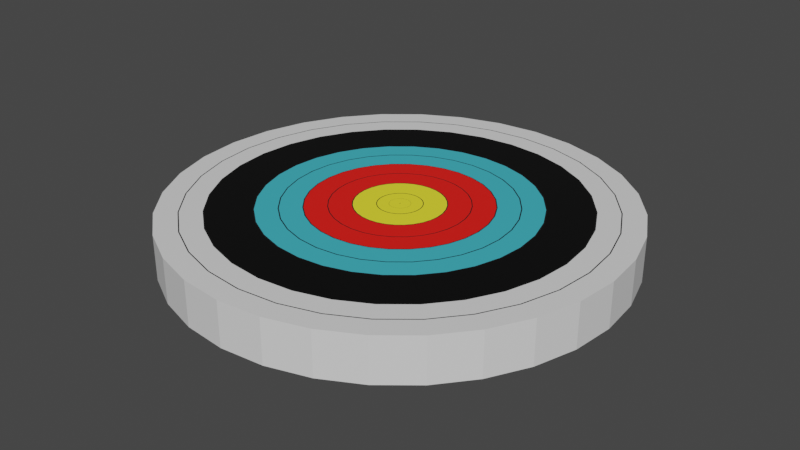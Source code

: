 # Source: target.blend  (saved by Blender 2.93.21; exported with 4.5.12 LTS)
import bpy
from mathutils import Matrix  # noqa: F401  (used for matrix-valued properties, if any)

bpy.ops.wm.read_factory_settings(use_empty=True)
scene = bpy.context.scene
scene.name = 'Scene'

# ---- materials (node trees are filled in below, after node groups)
mat_white = bpy.data.materials.new('White')
mat_white.use_transparent_shadow = False
mat_blue = bpy.data.materials.new('Blue')
mat_blue.use_transparent_shadow = False
mat_black = bpy.data.materials.new('Black')
mat_black.use_transparent_shadow = False
mat_red = bpy.data.materials.new('Red')
mat_red.use_transparent_shadow = False
mat_gold = bpy.data.materials.new('Gold')
mat_gold.use_transparent_shadow = False
mat_line = bpy.data.materials.new('Line')
mat_line.use_transparent_shadow = False

# ---- material node trees
mat_white.use_nodes = True; mat_white.node_tree.nodes.clear()
_N = mat_white.node_tree.nodes; _L = mat_white.node_tree.links
n0 = _N.new('ShaderNodeBsdfPrincipled'); n0.name = 'Principled BSDF'; n0.location = (10, 300)
n0.distribution = 'GGX'
n0.subsurface_method = 'BURLEY'
n0.inputs[3].default_value = 1.45
n0.inputs[27].default_value = (0.0, 0.0, 0.0, 1.0)
n0.inputs[28].default_value = 1.0
n1 = _N.new('ShaderNodeOutputMaterial'); n1.name = 'Material Output'; n1.location = (300, 300)
_L.new(n0.outputs[0], n1.inputs[0])
n1.is_active_output = True
mat_blue.use_nodes = True; mat_blue.node_tree.nodes.clear()
_N = mat_blue.node_tree.nodes; _L = mat_blue.node_tree.links
n0 = _N.new('ShaderNodeBsdfPrincipled'); n0.name = 'Principled BSDF'; n0.location = (10, 300)
n0.distribution = 'GGX'
n0.subsurface_method = 'BURLEY'
n0.inputs[0].default_value = (0.05286, 0.4735, 0.5776, 1.0)
n0.inputs[3].default_value = 1.45
n0.inputs[27].default_value = (0.0, 0.0, 0.0, 1.0)
n0.inputs[28].default_value = 1.0
n1 = _N.new('ShaderNodeOutputMaterial'); n1.name = 'Material Output'; n1.location = (300, 300)
_L.new(n0.outputs[0], n1.inputs[0])
n1.is_active_output = True
mat_black.use_nodes = True; mat_black.node_tree.nodes.clear()
_N = mat_black.node_tree.nodes; _L = mat_black.node_tree.links
n0 = _N.new('ShaderNodeBsdfPrincipled'); n0.name = 'Principled BSDF'; n0.location = (10, 300)
n0.distribution = 'GGX'
n0.subsurface_method = 'BURLEY'
n0.inputs[0].default_value = (0.0, 0.0, 0.0, 1.0)
n0.inputs[3].default_value = 1.45
n0.inputs[27].default_value = (0.0, 0.0, 0.0, 1.0)
n0.inputs[28].default_value = 1.0
n1 = _N.new('ShaderNodeOutputMaterial'); n1.name = 'Material Output'; n1.location = (300, 300)
_L.new(n0.outputs[0], n1.inputs[0])
n1.is_active_output = True
mat_red.use_nodes = True; mat_red.node_tree.nodes.clear()
_N = mat_red.node_tree.nodes; _L = mat_red.node_tree.links
n0 = _N.new('ShaderNodeBsdfPrincipled'); n0.name = 'Principled BSDF'; n0.location = (10, 300)
n0.distribution = 'GGX'
n0.subsurface_method = 'BURLEY'
n0.inputs[0].default_value = (0.9823, 0.01096, 0.006995, 1.0)
n0.inputs[3].default_value = 1.45
n0.inputs[27].default_value = (0.0, 0.0, 0.0, 1.0)
n0.inputs[28].default_value = 1.0
n1 = _N.new('ShaderNodeOutputMaterial'); n1.name = 'Material Output'; n1.location = (300, 300)
_L.new(n0.outputs[0], n1.inputs[0])
n1.is_active_output = True
mat_gold.use_nodes = True; mat_gold.node_tree.nodes.clear()
_N = mat_gold.node_tree.nodes; _L = mat_gold.node_tree.links
n0 = _N.new('ShaderNodeBsdfPrincipled'); n0.name = 'Principled BSDF'; n0.location = (10, 300)
n0.distribution = 'GGX'
n0.subsurface_method = 'BURLEY'
n0.inputs[0].default_value = (1.0, 0.9131, 0.0356, 1.0)
n0.inputs[3].default_value = 1.45
n0.inputs[27].default_value = (0.0, 0.0, 0.0, 1.0)
n0.inputs[28].default_value = 1.0
n1 = _N.new('ShaderNodeOutputMaterial'); n1.name = 'Material Output'; n1.location = (300, 300)
_L.new(n0.outputs[0], n1.inputs[0])
n1.is_active_output = True
mat_line.use_nodes = True; mat_line.node_tree.nodes.clear()
_N = mat_line.node_tree.nodes; _L = mat_line.node_tree.links
n0 = _N.new('ShaderNodeBsdfPrincipled'); n0.name = 'Principled BSDF'; n0.location = (10, 300)
n0.distribution = 'GGX'
n0.subsurface_method = 'BURLEY'
n0.inputs[0].default_value = (0.0, 0.0, 0.0, 1.0)
n0.inputs[2].default_value = 1.0
n0.inputs[3].default_value = 1.45
n0.inputs[27].default_value = (0.0, 0.0, 0.0, 1.0)
n0.inputs[28].default_value = 1.0
n1 = _N.new('ShaderNodeOutputMaterial'); n1.name = 'Material Output'; n1.location = (300, 300)
_L.new(n0.outputs[0], n1.inputs[0])
n1.is_active_output = True

# ---- world
world_world = bpy.data.worlds.new('World'); scene.world = world_world
world_world.use_nodes = True; world_world.node_tree.nodes.clear()
_N = world_world.node_tree.nodes; _L = world_world.node_tree.links
n0 = _N.new('ShaderNodeOutputWorld'); n0.name = 'World Output'; n0.location = (300, 300)
n1 = _N.new('ShaderNodeBackground'); n1.name = 'Background'; n1.location = (10, 300)
n1.inputs[0].default_value = (0.05088, 0.05088, 0.05088, 1.0)
_L.new(n1.outputs[0], n0.inputs[0])
n0.is_active_output = True
world_world.color = (0.05088, 0.05088, 0.05088)
world_world.use_sun_shadow = False
world_world.sun_shadow_jitter_overblur = 0.0

# ---- meshes
me_cylinder = bpy.data.meshes.new('Cylinder')
me_cylinder.from_pydata([(2.186e-09, -0.5, -0.05), (-0.09755, -0.4904, -0.05), (-0.1913, -0.4619, -0.05), (-0.2778, -0.4157, -0.05), (-0.3536, -0.3536, -0.05), (-0.4157, -0.2778, -0.05), (-0.4619, -0.1913, -0.05), (-0.4904, -0.09755, -0.05), (-0.5, 1.967e-08, -0.05), (-0.4904, 0.09755, -0.05), (-0.4619, 0.1913, -0.05), (-0.4157, 0.2778, -0.05), (-0.3536, 0.3536, -0.05), (-0.2778, 0.4157, -0.05), (-0.1913, 0.4619, -0.05), (-0.09755, 0.4904, -0.05), (4.59e-08, 0.5, -0.05), (0.09755, 0.4904, -0.05), (0.1913, 0.4619, -0.05), (0.2778, 0.4157, -0.05), (0.3536, 0.3536, -0.05), (0.4157, 0.2778, -0.05), (0.4619, 0.1913, -0.05), (0.4904, 0.09755, -0.05), (0.5, -8.148e-09, -0.05), (0.4904, -0.09755, -0.05), (0.4619, -0.1913, -0.05), (0.4157, -0.2778, -0.05), (0.3536, -0.3536, -0.05), (0.2778, -0.4157, -0.05), (0.1913, -0.4619, -0.05), (0.09755, -0.4904, -0.05), (-0.09755, -0.4904, 0.05), (-2.186e-09, -0.5, 0.05), (-0.1913, -0.4619, 0.05), (-0.2778, -0.4157, 0.05), (-0.3536, -0.3536, 0.05), (-0.4157, -0.2778, 0.05), (-0.4619, -0.1913, 0.05), (-0.4904, -0.09755, 0.05), (-0.5, 2.404e-08, 0.05), (-0.4904, 0.09755, 0.05), (-0.4619, 0.1913, 0.05), (-0.4157, 0.2778, 0.05), (-0.3536, 0.3536, 0.05), (-0.2778, 0.4157, 0.05), (-0.1913, 0.4619, 0.05), (-0.09755, 0.4904, 0.05), (4.153e-08, 0.5, 0.05), (0.09755, 0.4904, 0.05), (0.1913, 0.4619, 0.05), (0.2778, 0.4157, 0.05), (0.3536, 0.3536, 0.05), (0.4157, 0.2778, 0.05), (0.4619, 0.1913, 0.05), (0.4904, 0.09755, 0.05), (0.5, -3.777e-09, 0.05), (0.4904, -0.09755, 0.05), (0.4619, -0.1913, 0.05), (0.4157, -0.2778, 0.05), (0.3536, -0.3536, 0.05), (0.2778, -0.4157, 0.05), (0.1913, -0.4619, 0.05), (0.09755, -0.4904, 0.05), (-0.04878, -0.2452, 0.05), (-0.04829, -0.2428, 0.05), (4.27e-09, -0.25, 0.05), (4.11e-09, -0.2475, 0.05), (-0.09569, -0.231, 0.05), (-0.09473, -0.2287, 0.05), (-0.1389, -0.2079, 0.05), (-0.1375, -0.2058, 0.05), (-0.1768, -0.1768, 0.05), (-0.175, -0.175, 0.05), (-0.2079, -0.1389, 0.05), (-0.2058, -0.1375, 0.05), (-0.231, -0.09569, 0.05), (-0.2287, -0.09473, 0.05), (-0.2452, -0.04878, 0.05), (-0.2428, -0.04829, 0.05), (-0.25, -7.023e-09, 0.05), (-0.2475, -7.738e-09, 0.05), (-0.2452, 0.04878, 0.05), (-0.2428, 0.04829, 0.05), (-0.231, 0.09569, 0.05), (-0.2287, 0.09473, 0.05), (-0.2079, 0.1389, 0.05), (-0.2058, 0.1375, 0.05), (-0.1768, 0.1768, 0.05), (-0.175, 0.175, 0.05), (-0.1389, 0.2079, 0.05), (-0.1375, 0.2058, 0.05), (-0.09569, 0.231, 0.05), (-0.09473, 0.2287, 0.05), (-0.04878, 0.2452, 0.05), (-0.04829, 0.2428, 0.05), (3.111e-08, 0.25, 0.05), (3.106e-08, 0.2475, 0.05), (0.04878, 0.2452, 0.05), (0.04829, 0.2428, 0.05), (0.09569, 0.231, 0.05), (0.09473, 0.2287, 0.05), (0.1389, 0.2079, 0.05), (0.1375, 0.2058, 0.05), (0.1768, 0.1768, 0.05), (0.175, 0.175, 0.05), (0.2079, 0.1389, 0.05), (0.2058, 0.1375, 0.05), (0.231, 0.09569, 0.05), (0.2287, 0.09473, 0.05), (0.2452, 0.04878, 0.05), (0.2428, 0.04829, 0.05), (0.25, 5.018e-10, 0.05), (0.2475, 6.24e-10, 0.05), (0.2452, -0.04878, 0.05), (0.2428, -0.04829, 0.05), (0.231, -0.09569, 0.05), (0.2287, -0.09473, 0.05), (0.2079, -0.1389, 0.05), (0.2058, -0.1375, 0.05), (0.1768, -0.1768, 0.05), (0.175, -0.175, 0.05), (0.1389, -0.2079, 0.05), (0.1375, -0.2058, 0.05), (0.09569, -0.231, 0.05), (0.09473, -0.2287, 0.05), (0.04878, -0.2452, 0.05), (0.04829, -0.2428, 0.05), (-0.03849, -0.1935, 0.05), (-0.03897, -0.1959, 0.05), (3.816e-10, -0.1973, 0.05), (3.556e-10, -0.1998, 0.05), (-0.0755, -0.1823, 0.05), (-0.07645, -0.1846, 0.05), (-0.1096, -0.164, 0.05), (-0.111, -0.1661, 0.05), (-0.1395, -0.1395, 0.05), (-0.1413, -0.1413, 0.05), (-0.164, -0.1096, 0.05), (-0.1661, -0.111, 0.05), (-0.1823, -0.0755, 0.05), (-0.1846, -0.07645, 0.05), (-0.1935, -0.03849, 0.05), (-0.1959, -0.03897, 0.05), (-0.1973, -2.263e-08, 0.05), (-0.1998, -2.186e-08, 0.05), (-0.1935, 0.03849, 0.05), (-0.1959, 0.03897, 0.05), (-0.1823, 0.0755, 0.05), (-0.1846, 0.07645, 0.05), (-0.164, 0.1096, 0.05), (-0.1661, 0.111, 0.05), (-0.1395, 0.1395, 0.05), (-0.1413, 0.1413, 0.05), (-0.1096, 0.164, 0.05), (-0.111, 0.1661, 0.05), (-0.0755, 0.1823, 0.05), (-0.07645, 0.1846, 0.05), (-0.03849, 0.1935, 0.05), (-0.03897, 0.1959, 0.05), (3.39e-08, 0.1973, 0.05), (3.375e-08, 0.1998, 0.05), (0.03849, 0.1935, 0.05), (0.03897, 0.1959, 0.05), (0.0755, 0.1823, 0.05), (0.07645, 0.1846, 0.05), (0.1096, 0.164, 0.05), (0.111, 0.1661, 0.05), (0.1395, 0.1395, 0.05), (0.1413, 0.1413, 0.05), (0.164, 0.1096, 0.05), (0.1661, 0.111, 0.05), (0.1823, 0.0755, 0.05), (0.1846, 0.07645, 0.05), (0.1935, 0.03849, 0.05), (0.1959, 0.03897, 0.05), (0.1973, 3.675e-09, 0.05), (0.1998, 3.485e-09, 0.05), (0.1935, -0.03849, 0.05), (0.1959, -0.03897, 0.05), (0.1823, -0.0755, 0.05), (0.1846, -0.07645, 0.05), (0.164, -0.1096, 0.05), (0.1661, -0.111, 0.05), (0.1395, -0.1395, 0.05), (0.1413, -0.1413, 0.05), (0.1096, -0.164, 0.05), (0.111, -0.1661, 0.05), (0.0755, -0.1823, 0.05), (0.07645, -0.1846, 0.05), (0.03849, -0.1935, 0.05), (0.03897, -0.1959, 0.05), (-0.02869, -0.1442, 0.05), (-0.02917, -0.1467, 0.05), (5.295e-09, -0.1471, 0.05), (5.03e-09, -0.1495, 0.05), (-0.05627, -0.1359, 0.05), (-0.05722, -0.1381, 0.05), (-0.0817, -0.1223, 0.05), (-0.08308, -0.1243, 0.05), (-0.104, -0.104, 0.05), (-0.1057, -0.1057, 0.05), (-0.1223, -0.0817, 0.05), (-0.1243, -0.08307, 0.05), (-0.1359, -0.05627, 0.05), (-0.1381, -0.05722, 0.05), (-0.1442, -0.02869, 0.05), (-0.1467, -0.02917, 0.05), (-0.1471, -3.889e-08, 0.05), (-0.1495, -3.8e-08, 0.05), (-0.1442, 0.02869, 0.05), (-0.1467, 0.02917, 0.05), (-0.1359, 0.05627, 0.05), (-0.1381, 0.05722, 0.05), (-0.1223, 0.0817, 0.05), (-0.1243, 0.08307, 0.05), (-0.104, 0.104, 0.05), (-0.1057, 0.1057, 0.05), (-0.0817, 0.1223, 0.05), (-0.08307, 0.1243, 0.05), (-0.05627, 0.1359, 0.05), (-0.05722, 0.1381, 0.05), (-0.02869, 0.1442, 0.05), (-0.02917, 0.1467, 0.05), (3.72e-08, 0.1471, 0.05), (3.73e-08, 0.1495, 0.05), (0.02869, 0.1442, 0.05), (0.02917, 0.1467, 0.05), (0.05627, 0.1359, 0.05), (0.05722, 0.1381, 0.05), (0.0817, 0.1223, 0.05), (0.08308, 0.1243, 0.05), (0.104, 0.104, 0.05), (0.1057, 0.1057, 0.05), (0.1223, 0.0817, 0.05), (0.1243, 0.08308, 0.05), (0.1359, 0.05627, 0.05), (0.1381, 0.05722, 0.05), (0.1442, 0.02869, 0.05), (0.1467, 0.02917, 0.05), (0.1471, 8.763e-09, 0.05), (0.1495, 8.145e-09, 0.05), (0.1442, -0.02869, 0.05), (0.1467, -0.02917, 0.05), (0.1359, -0.05627, 0.05), (0.1381, -0.05722, 0.05), (0.1223, -0.0817, 0.05), (0.1243, -0.08308, 0.05), (0.104, -0.104, 0.05), (0.1057, -0.1057, 0.05), (0.0817, -0.1223, 0.05), (0.08308, -0.1243, 0.05), (0.05627, -0.1359, 0.05), (0.05722, -0.1381, 0.05), (0.02869, -0.1442, 0.05), (0.02917, -0.1467, 0.05), (-0.01889, -0.09495, 0.05), (-0.01937, -0.09738, 0.05), (1.119e-08, -0.09681, 0.05), (1.084e-08, -0.09929, 0.05), (-0.03705, -0.08944, 0.05), (-0.038, -0.09173, 0.05), (-0.05378, -0.08049, 0.05), (-0.05516, -0.08256, 0.05), (-0.06845, -0.06845, 0.05), (-0.07021, -0.07021, 0.05), (-0.08049, -0.05378, 0.05), (-0.08256, -0.05516, 0.05), (-0.08944, -0.03705, 0.05), (-0.09173, -0.038, 0.05), (-0.09495, -0.01889, 0.05), (-0.09738, -0.01937, 0.05), (-0.09681, -5.813e-08, 0.05), (-0.09929, -5.748e-08, 0.05), (-0.09495, 0.01889, 0.05), (-0.09738, 0.01937, 0.05), (-0.08944, 0.03705, 0.05), (-0.09173, 0.038, 0.05), (-0.08049, 0.05378, 0.05), (-0.08256, 0.05516, 0.05), (-0.06845, 0.06845, 0.05), (-0.07021, 0.07021, 0.05), (-0.05378, 0.08049, 0.05), (-0.05516, 0.08256, 0.05), (-0.03705, 0.08944, 0.05), (-0.038, 0.09173, 0.05), (-0.01889, 0.09495, 0.05), (-0.01937, 0.09738, 0.05), (2.964e-08, 0.09681, 0.05), (3.005e-08, 0.09929, 0.05), (0.01889, 0.09495, 0.05), (0.01937, 0.09738, 0.05), (0.03705, 0.08944, 0.05), (0.038, 0.09173, 0.05), (0.05378, 0.08049, 0.05), (0.05516, 0.08256, 0.05), (0.06845, 0.06845, 0.05), (0.07021, 0.07021, 0.05), (0.08049, 0.05378, 0.05), (0.08256, 0.05516, 0.05), (0.08944, 0.03705, 0.05), (0.09173, 0.038, 0.05), (0.09495, 0.01889, 0.05), (0.09738, 0.01937, 0.05), (0.09681, 2.857e-08, 0.05), (0.09929, 2.789e-08, 0.05), (0.09495, -0.01889, 0.05), (0.09738, -0.01937, 0.05), (0.08944, -0.03705, 0.05), (0.09173, -0.038, 0.05), (0.08049, -0.05378, 0.05), (0.08256, -0.05516, 0.05), (0.06845, -0.06845, 0.05), (0.07021, -0.07021, 0.05), (0.05378, -0.08049, 0.05), (0.05516, -0.08256, 0.05), (0.03705, -0.08944, 0.05), (0.038, -0.09173, 0.05), (0.01889, -0.09495, 0.05), (0.01937, -0.09738, 0.05), (-0.009207, -0.04629, 0.05), (-0.009569, -0.0481, 0.05), (1.938e-08, -0.04719, 0.05), (1.905e-08, -0.04905, 0.05), (-0.01806, -0.0436, 0.05), (-0.01877, -0.04531, 0.05), (-0.02622, -0.03924, 0.05), (-0.02725, -0.04078, 0.05), (-0.03337, -0.03337, 0.05), (-0.03468, -0.03468, 0.05), (-0.03924, -0.02622, 0.05), (-0.04078, -0.02725, 0.05), (-0.0436, -0.01806, 0.05), (-0.04531, -0.01877, 0.05), (-0.04629, -0.009207, 0.05), (-0.0481, -0.009569, 0.05), (-0.04719, -6.478e-08, 0.05), (-0.04905, -6.456e-08, 0.05), (-0.04629, 0.009207, 0.05), (-0.0481, 0.009569, 0.05), (-0.0436, 0.01806, 0.05), (-0.04531, 0.01877, 0.05), (-0.03924, 0.02622, 0.05), (-0.04078, 0.02725, 0.05), (-0.03337, 0.03337, 0.05), (-0.03468, 0.03468, 0.05), (-0.02622, 0.03924, 0.05), (-0.02725, 0.04078, 0.05), (-0.01806, 0.0436, 0.05), (-0.01877, 0.04531, 0.05), (-0.009207, 0.04629, 0.05), (-0.009569, 0.0481, 0.05), (2.076e-08, 0.04719, 0.05), (2.124e-08, 0.04905, 0.05), (0.009207, 0.04629, 0.05), (0.009569, 0.0481, 0.05), (0.01806, 0.0436, 0.05), (0.01877, 0.04531, 0.05), (0.02622, 0.03924, 0.05), (0.02725, 0.04078, 0.05), (0.03337, 0.03337, 0.05), (0.03468, 0.03468, 0.05), (0.03924, 0.02622, 0.05), (0.04078, 0.02725, 0.05), (0.0436, 0.01806, 0.05), (0.04531, 0.01877, 0.05), (0.04629, 0.009207, 0.05), (0.0481, 0.009569, 0.05), (0.04719, 3.591e-08, 0.05), (0.04905, 3.554e-08, 0.05), (0.04629, -0.009207, 0.05), (0.0481, -0.009569, 0.05), (0.0436, -0.01806, 0.05), (0.04531, -0.01877, 0.05), (0.03924, -0.02622, 0.05), (0.04078, -0.02725, 0.05), (0.03337, -0.03337, 0.05), (0.03468, -0.03468, 0.05), (0.02622, -0.03924, 0.05), (0.02725, -0.04078, 0.05), (0.01806, -0.0436, 0.05), (0.01877, -0.04531, 0.05), (0.009207, -0.04629, 0.05), (0.009568, -0.0481, 0.05), (-0.0002291, -0.001152, 0.05), (1.544e-08, -0.001174, 0.05), (-0.0004494, -0.001085, 0.05), (-0.0006524, -0.0009764, 0.05), (-0.0008304, -0.0008304, 0.05), (-0.0009764, -0.0006524, 0.05), (-0.001085, -0.0004494, 0.05), (-0.001152, -0.0002291, 0.05), (-0.001174, 7.646e-09, 0.05), (-0.001152, 0.0002291, 0.05), (-0.001085, 0.0004494, 0.05), (-0.0009764, 0.0006524, 0.05), (-0.0008304, 0.0008304, 0.05), (-0.0006524, 0.0009764, 0.05), (-0.0004494, 0.001085, 0.05), (-0.0002291, 0.001152, 0.05), (1.455e-08, 0.001174, 0.05), (0.0002291, 0.001152, 0.05), (0.0004494, 0.001085, 0.05), (0.0006524, 0.0009764, 0.05), (0.0008304, 0.0008304, 0.05), (0.0009764, 0.0006524, 0.05), (0.001085, 0.0004494, 0.05), (0.001152, 0.0002291, 0.05), (0.001174, 1.391e-08, 0.05), (0.001152, -0.0002291, 0.05), (0.001085, -0.0004494, 0.05), (0.0009764, -0.0006524, 0.05), (0.0008304, -0.0008304, 0.05), (0.0006524, -0.0009764, 0.05), (0.0004494, -0.001085, 0.05), (0.0002291, -0.001152, 0.05), (1.398e-08, 1.11e-08, 0.05), (-0.05858, -0.2945, 0.05), (-0.0581, -0.2921, 0.05), (6.715e-09, -0.3003, 0.05), (6.594e-09, -0.2978, 0.05), (-0.1149, -0.2774, 0.05), (-0.114, -0.2751, 0.05), (-0.1668, -0.2497, 0.05), (-0.1655, -0.2476, 0.05), (-0.2123, -0.2123, 0.05), (-0.2106, -0.2106, 0.05), (-0.2497, -0.1668, 0.05), (-0.2476, -0.1655, 0.05), (-0.2774, -0.1149, 0.05), (-0.2751, -0.114, 0.05), (-0.2945, -0.05858, 0.05), (-0.2921, -0.0581, 0.05), (-0.3003, 6.678e-09, 0.05), (-0.2978, 6.028e-09, 0.05), (-0.2945, 0.05858, 0.05), (-0.2921, 0.0581, 0.05), (-0.2774, 0.1149, 0.05), (-0.2751, 0.114, 0.05), (-0.2497, 0.1668, 0.05), (-0.2476, 0.1655, 0.05), (-0.2123, 0.2123, 0.05), (-0.2106, 0.2106, 0.05), (-0.1668, 0.2497, 0.05), (-0.1655, 0.2476, 0.05), (-0.1149, 0.2774, 0.05), (-0.114, 0.2751, 0.05), (-0.05858, 0.2945, 0.05), (-0.0581, 0.2921, 0.05), (3.58e-08, 0.3003, 0.05), (3.558e-08, 0.2978, 0.05), (0.05858, 0.2945, 0.05), (0.0581, 0.2921, 0.05), (0.1149, 0.2774, 0.05), (0.114, 0.2751, 0.05), (0.1668, 0.2497, 0.05), (0.1655, 0.2476, 0.05), (0.2123, 0.2123, 0.05), (0.2106, 0.2106, 0.05), (0.2497, 0.1668, 0.05), (0.2476, 0.1655, 0.05), (0.2774, 0.1149, 0.05), (0.2751, 0.114, 0.05), (0.2945, 0.05858, 0.05), (0.2921, 0.0581, 0.05), (0.3003, -1.365e-09, 0.05), (0.2978, -1.286e-09, 0.05), (0.2945, -0.05858, 0.05), (0.2921, -0.0581, 0.05), (0.2774, -0.1149, 0.05), (0.2751, -0.114, 0.05), (0.2497, -0.1668, 0.05), (0.2476, -0.1655, 0.05), (0.2123, -0.2123, 0.05), (0.2106, -0.2106, 0.05), (0.1668, -0.2497, 0.05), (0.1655, -0.2476, 0.05), (0.1149, -0.2774, 0.05), (0.114, -0.2751, 0.05), (0.05858, -0.2945, 0.05), (0.0581, -0.2921, 0.05), (-0.06839, -0.3438, 0.05), (-0.0679, -0.3414, 0.05), (9.15e-09, -0.3505, 0.05), (9.039e-09, -0.348, 0.05), (-0.1341, -0.3238, 0.05), (-0.1332, -0.3216, 0.05), (-0.1947, -0.2915, 0.05), (-0.1934, -0.2894, 0.05), (-0.2479, -0.2479, 0.05), (-0.2461, -0.2461, 0.05), (-0.2915, -0.1947, 0.05), (-0.2894, -0.1934, 0.05), (-0.3238, -0.1341, 0.05), (-0.3216, -0.1332, 0.05), (-0.3438, -0.06839, 0.05), (-0.3414, -0.0679, 0.05), (-0.3505, 1.901e-08, 0.05), (-0.348, 1.866e-08, 0.05), (-0.3438, 0.06839, 0.05), (-0.3414, 0.0679, 0.05), (-0.3238, 0.1341, 0.05), (-0.3216, 0.1332, 0.05), (-0.2915, 0.1947, 0.05), (-0.2894, 0.1934, 0.05), (-0.2479, 0.2479, 0.05), (-0.2461, 0.2461, 0.05), (-0.1947, 0.2915, 0.05), (-0.1934, 0.2894, 0.05), (-0.1341, 0.3238, 0.05), (-0.1332, 0.3216, 0.05), (-0.06839, 0.3438, 0.05), (-0.0679, 0.3414, 0.05), (4.012e-08, 0.3505, 0.05), (3.992e-08, 0.348, 0.05), (0.06839, 0.3438, 0.05), (0.0679, 0.3414, 0.05), (0.1341, 0.3238, 0.05), (0.1332, 0.3216, 0.05), (0.1947, 0.2915, 0.05), (0.1934, 0.2894, 0.05), (0.2479, 0.2479, 0.05), (0.2461, 0.2461, 0.05), (0.2915, 0.1947, 0.05), (0.2894, 0.1934, 0.05), (0.3238, 0.1341, 0.05), (0.3216, 0.1332, 0.05), (0.3438, 0.06839, 0.05), (0.3414, 0.0679, 0.05), (0.3505, -2.672e-09, 0.05), (0.348, -2.616e-09, 0.05), (0.3438, -0.06839, 0.05), (0.3414, -0.0679, 0.05), (0.3238, -0.1341, 0.05), (0.3216, -0.1332, 0.05), (0.2915, -0.1947, 0.05), (0.2894, -0.1934, 0.05), (0.2479, -0.2479, 0.05), (0.2461, -0.2461, 0.05), (0.1947, -0.2915, 0.05), (0.1934, -0.2894, 0.05), (0.1341, -0.3238, 0.05), (0.1332, -0.3216, 0.05), (0.06839, -0.3438, 0.05), (0.0679, -0.3414, 0.05), (-0.07819, -0.3931, 0.05), (-0.0777, -0.3906, 0.05), (1.099e-08, -0.4008, 0.05), (1.112e-08, -0.3983, 0.05), (-0.1534, -0.3703, 0.05), (-0.1524, -0.368, 0.05), (-0.2227, -0.3332, 0.05), (-0.2213, -0.3312, 0.05), (-0.2834, -0.2834, 0.05), (-0.2816, -0.2816, 0.05), (-0.3332, -0.2227, 0.05), (-0.3312, -0.2213, 0.05), (-0.3703, -0.1534, 0.05), (-0.368, -0.1524, 0.05), (-0.3931, -0.07819, 0.05), (-0.3906, -0.0777, 0.05), (-0.4008, 2.089e-08, 0.05), (-0.3983, 2.08e-08, 0.05), (-0.3931, 0.07819, 0.05), (-0.3906, 0.0777, 0.05), (-0.3703, 0.1534, 0.05), (-0.368, 0.1524, 0.05), (-0.3332, 0.2227, 0.05), (-0.3312, 0.2213, 0.05), (-0.2834, 0.2834, 0.05), (-0.2816, 0.2816, 0.05), (-0.2227, 0.3332, 0.05), (-0.2213, 0.3312, 0.05), (-0.1534, 0.3703, 0.05), (-0.1524, 0.368, 0.05), (-0.07819, 0.3931, 0.05), (-0.0777, 0.3906, 0.05), (4.383e-08, 0.4008, 0.05), (4.387e-08, 0.3983, 0.05), (0.07819, 0.3931, 0.05), (0.0777, 0.3906, 0.05), (0.1534, 0.3703, 0.05), (0.1524, 0.368, 0.05), (0.2227, 0.3332, 0.05), (0.2213, 0.3312, 0.05), (0.2834, 0.2834, 0.05), (0.2816, 0.2816, 0.05), (0.3332, 0.2227, 0.05), (0.3312, 0.2213, 0.05), (0.3703, 0.1534, 0.05), (0.368, 0.1524, 0.05), (0.3931, 0.07819, 0.05), (0.3906, 0.0777, 0.05), (0.4008, -3.594e-09, 0.05), (0.3983, -3.566e-09, 0.05), (0.3931, -0.07819, 0.05), (0.3906, -0.0777, 0.05), (0.3703, -0.1534, 0.05), (0.368, -0.1524, 0.05), (0.3332, -0.2227, 0.05), (0.3312, -0.2213, 0.05), (0.2834, -0.2834, 0.05), (0.2816, -0.2816, 0.05), (0.2227, -0.3332, 0.05), (0.2213, -0.3312, 0.05), (0.1534, -0.3703, 0.05), (0.1524, -0.368, 0.05), (0.07819, -0.3931, 0.05), (0.0777, -0.3906, 0.05), (-0.08799, -0.4423, 0.05), (-0.0875, -0.4399, 0.05), (4.049e-09, -0.451, 0.05), (4.378e-09, -0.4485, 0.05), (-0.1726, -0.4167, 0.05), (-0.1716, -0.4144, 0.05), (-0.2506, -0.375, 0.05), (-0.2492, -0.3729, 0.05), (-0.3189, -0.3189, 0.05), (-0.3172, -0.3172, 0.05), (-0.375, -0.2506, 0.05), (-0.3729, -0.2492, 0.05), (-0.4167, -0.1726, 0.05), (-0.4144, -0.1716, 0.05), (-0.4423, -0.08799, 0.05), (-0.4399, -0.0875, 0.05), (-0.451, 2.257e-08, 0.05), (-0.4485, 2.25e-08, 0.05), (-0.4423, 0.08799, 0.05), (-0.4399, 0.0875, 0.05), (-0.4167, 0.1726, 0.05), (-0.4144, 0.1716, 0.05), (-0.375, 0.2506, 0.05), (-0.3729, 0.2492, 0.05), (-0.3189, 0.3189, 0.05), (-0.3172, 0.3172, 0.05), (-0.2506, 0.375, 0.05), (-0.2492, 0.3729, 0.05), (-0.1726, 0.4167, 0.05), (-0.1716, 0.4144, 0.05), (-0.08799, 0.4423, 0.05), (-0.0875, 0.4399, 0.05), (3.859e-08, 0.451, 0.05), (3.865e-08, 0.4485, 0.05), (0.08799, 0.4423, 0.05), (0.0875, 0.4399, 0.05), (0.1726, 0.4167, 0.05), (0.1716, 0.4144, 0.05), (0.2506, 0.375, 0.05), (0.2492, 0.3729, 0.05), (0.3189, 0.3189, 0.05), (0.3172, 0.3172, 0.05), (0.375, 0.2506, 0.05), (0.3729, 0.2492, 0.05), (0.4167, 0.1726, 0.05), (0.4144, 0.1716, 0.05), (0.4423, 0.08799, 0.05), (0.4399, 0.0875, 0.05), (0.451, -3.777e-09, 0.05), (0.4485, -3.772e-09, 0.05), (0.4423, -0.08799, 0.05), (0.4399, -0.0875, 0.05), (0.4167, -0.1726, 0.05), (0.4144, -0.1716, 0.05), (0.375, -0.2506, 0.05), (0.3729, -0.2492, 0.05), (0.3189, -0.3189, 0.05), (0.3172, -0.3172, 0.05), (0.2506, -0.375, 0.05), (0.2492, -0.3729, 0.05), (0.1726, -0.4167, 0.05), (0.1716, -0.4144, 0.05), (0.08799, -0.4423, 0.05), (0.0875, -0.4399, 0.05), (2.378e-08, -0.02251, 0.05), (2.382e-08, -0.02297, 0.05), (-0.004481, -0.02253, 0.05), (-0.004391, -0.02208, 0.05), (0.004391, -0.02208, 0.05), (0.004481, -0.02253, 0.05), (0.008614, -0.0208, 0.05), (0.00879, -0.02122, 0.05), (0.01251, -0.01872, 0.05), (0.01276, -0.0191, 0.05), (0.01592, -0.01592, 0.05), (0.01624, -0.01624, 0.05), (0.01872, -0.01251, 0.05), (0.0191, -0.01276, 0.05), (0.0208, -0.008614, 0.05), (0.02122, -0.00879, 0.05), (0.02208, -0.004391, 0.05), (0.02253, -0.004481, 0.05), (0.02251, 4.266e-08, 0.05), (0.02297, 4.288e-08, 0.05), (0.02208, 0.004391, 0.05), (0.02253, 0.004481, 0.05), (0.0208, 0.008614, 0.05), (0.02122, 0.00879, 0.05), (0.01872, 0.01251, 0.05), (0.0191, 0.01276, 0.05), (0.01592, 0.01592, 0.05), (0.01624, 0.01624, 0.05), (0.01251, 0.01872, 0.05), (0.01276, 0.0191, 0.05), (0.008614, 0.0208, 0.05), (0.00879, 0.02122, 0.05), (0.004391, 0.02208, 0.05), (0.004481, 0.02253, 0.05), (1.052e-08, 0.02251, 0.05), (1.058e-08, 0.02297, 0.05), (-0.004391, 0.02208, 0.05), (-0.004481, 0.02253, 0.05), (-0.008614, 0.0208, 0.05), (-0.00879, 0.02122, 0.05), (-0.0125, 0.01872, 0.05), (-0.01276, 0.0191, 0.05), (-0.01592, 0.01592, 0.05), (-0.01624, 0.01624, 0.05), (-0.01872, 0.0125, 0.05), (-0.0191, 0.01276, 0.05), (-0.0208, 0.008614, 0.05), (-0.02122, 0.00879, 0.05), (-0.02208, 0.004391, 0.05), (-0.02253, 0.004481, 0.05), (-0.02251, -6.532e-08, 0.05), (-0.02297, -6.604e-08, 0.05), (-0.02208, -0.004391, 0.05), (-0.02253, -0.004481, 0.05), (-0.0208, -0.008614, 0.05), (-0.02122, -0.00879, 0.05), (-0.01872, -0.0125, 0.05), (-0.0191, -0.01276, 0.05), (-0.01592, -0.01592, 0.05), (-0.01624, -0.01624, 0.05), (-0.01251, -0.01872, 0.05), (-0.01276, -0.0191, 0.05), (-0.008614, -0.0208, 0.05), (-0.00879, -0.02122, 0.05)], [], [(0, 33, 32, 1), (1, 32, 34, 2), (2, 34, 35, 3), (3, 35, 36, 4), (4, 36, 37, 5), (5, 37, 38, 6), (6, 38, 39, 7), (7, 39, 40, 8), (8, 40, 41, 9), (9, 41, 42, 10), (10, 42, 43, 11), (11, 43, 44, 12), (12, 44, 45, 13), (13, 45, 46, 14), (14, 46, 47, 15), (15, 47, 48, 16), (16, 48, 49, 17), (17, 49, 50, 18), (18, 50, 51, 19), (19, 51, 52, 20), (20, 52, 53, 21), (21, 53, 54, 22), (22, 54, 55, 23), (23, 55, 56, 24), (24, 56, 57, 25), (25, 57, 58, 26), (26, 58, 59, 27), (27, 59, 60, 28), (28, 60, 61, 29), (29, 61, 62, 30), (30, 62, 63, 31), (31, 63, 33, 0), (0, 1, 2, 3, 4, 5, 6, 7, 8, 9, 10, 11, 12, 13, 14, 15, 16, 17, 18, 19, 20, 21, 22, 23, 24, 25, 26, 27, 28, 29, 30, 31), (610, 614, 613, 609), (614, 616, 615, 613), (616, 618, 617, 615), (618, 620, 619, 617), (620, 622, 621, 619), (622, 624, 623, 621), (624, 626, 625, 623), (626, 628, 627, 625), (628, 630, 629, 627), (630, 632, 631, 629), (632, 634, 633, 631), (634, 636, 635, 633), (636, 638, 637, 635), (638, 640, 639, 637), (640, 642, 641, 639), (642, 644, 643, 641), (644, 646, 645, 643), (646, 648, 647, 645), (648, 650, 649, 647), (650, 652, 651, 649), (652, 654, 653, 651), (654, 656, 655, 653), (656, 658, 657, 655), (658, 660, 659, 657), (660, 662, 661, 659), (662, 664, 663, 661), (664, 666, 665, 663), (666, 668, 667, 665), (668, 670, 669, 667), (670, 672, 671, 669), (672, 612, 611, 671), (546, 550, 549, 545), (550, 552, 551, 549), (552, 554, 553, 551), (554, 556, 555, 553), (556, 558, 557, 555), (558, 560, 559, 557), (560, 562, 561, 559), (562, 564, 563, 561), (564, 566, 565, 563), (566, 568, 567, 565), (568, 570, 569, 567), (570, 572, 571, 569), (572, 574, 573, 571), (574, 576, 575, 573), (576, 578, 577, 575), (578, 580, 579, 577), (580, 582, 581, 579), (582, 584, 583, 581), (584, 586, 585, 583), (586, 588, 587, 585), (588, 590, 589, 587), (590, 592, 591, 589), (592, 594, 593, 591), (594, 596, 595, 593), (596, 598, 597, 595), (598, 600, 599, 597), (600, 602, 601, 599), (602, 604, 603, 601), (604, 606, 605, 603), (606, 608, 607, 605), (608, 548, 547, 607), (612, 610, 609, 611), (482, 486, 485, 481), (486, 488, 487, 485), (488, 490, 489, 487), (490, 492, 491, 489), (492, 494, 493, 491), (494, 496, 495, 493), (496, 498, 497, 495), (498, 500, 499, 497), (500, 502, 501, 499), (502, 504, 503, 501), (504, 506, 505, 503), (506, 508, 507, 505), (508, 510, 509, 507), (510, 512, 511, 509), (512, 514, 513, 511), (514, 516, 515, 513), (516, 518, 517, 515), (518, 520, 519, 517), (520, 522, 521, 519), (522, 524, 523, 521), (524, 526, 525, 523), (526, 528, 527, 525), (528, 530, 529, 527), (530, 532, 531, 529), (532, 534, 533, 531), (534, 536, 535, 533), (536, 538, 537, 535), (538, 540, 539, 537), (540, 542, 541, 539), (542, 544, 543, 541), (544, 484, 483, 543), (548, 546, 545, 547), (418, 422, 421, 417), (422, 424, 423, 421), (424, 426, 425, 423), (426, 428, 427, 425), (428, 430, 429, 427), (430, 432, 431, 429), (432, 434, 433, 431), (434, 436, 435, 433), (436, 438, 437, 435), (438, 440, 439, 437), (440, 442, 441, 439), (442, 444, 443, 441), (444, 446, 445, 443), (446, 448, 447, 445), (448, 450, 449, 447), (450, 452, 451, 449), (452, 454, 453, 451), (454, 456, 455, 453), (456, 458, 457, 455), (458, 460, 459, 457), (460, 462, 461, 459), (462, 464, 463, 461), (464, 466, 465, 463), (466, 468, 467, 465), (468, 470, 469, 467), (470, 472, 471, 469), (472, 474, 473, 471), (474, 476, 475, 473), (476, 478, 477, 475), (478, 480, 479, 477), (480, 420, 419, 479), (484, 482, 481, 483), (65, 69, 68, 64), (69, 71, 70, 68), (71, 73, 72, 70), (73, 75, 74, 72), (75, 77, 76, 74), (77, 79, 78, 76), (79, 81, 80, 78), (81, 83, 82, 80), (83, 85, 84, 82), (85, 87, 86, 84), (87, 89, 88, 86), (89, 91, 90, 88), (91, 93, 92, 90), (93, 95, 94, 92), (95, 97, 96, 94), (97, 99, 98, 96), (99, 101, 100, 98), (101, 103, 102, 100), (103, 105, 104, 102), (105, 107, 106, 104), (107, 109, 108, 106), (109, 111, 110, 108), (111, 113, 112, 110), (113, 115, 114, 112), (115, 117, 116, 114), (117, 119, 118, 116), (119, 121, 120, 118), (121, 123, 122, 120), (123, 125, 124, 122), (125, 127, 126, 124), (127, 67, 66, 126), (420, 418, 417, 419), (132, 133, 129, 128), (134, 135, 133, 132), (136, 137, 135, 134), (138, 139, 137, 136), (140, 141, 139, 138), (142, 143, 141, 140), (144, 145, 143, 142), (146, 147, 145, 144), (148, 149, 147, 146), (150, 151, 149, 148), (152, 153, 151, 150), (154, 155, 153, 152), (156, 157, 155, 154), (158, 159, 157, 156), (160, 161, 159, 158), (162, 163, 161, 160), (164, 165, 163, 162), (166, 167, 165, 164), (168, 169, 167, 166), (170, 171, 169, 168), (172, 173, 171, 170), (174, 175, 173, 172), (176, 177, 175, 174), (178, 179, 177, 176), (180, 181, 179, 178), (182, 183, 181, 180), (184, 185, 183, 182), (186, 187, 185, 184), (188, 189, 187, 186), (190, 191, 189, 188), (130, 131, 191, 190), (67, 65, 64, 66), (196, 197, 193, 192), (198, 199, 197, 196), (200, 201, 199, 198), (202, 203, 201, 200), (204, 205, 203, 202), (206, 207, 205, 204), (208, 209, 207, 206), (210, 211, 209, 208), (212, 213, 211, 210), (214, 215, 213, 212), (216, 217, 215, 214), (218, 219, 217, 216), (220, 221, 219, 218), (222, 223, 221, 220), (224, 225, 223, 222), (226, 227, 225, 224), (228, 229, 227, 226), (230, 231, 229, 228), (232, 233, 231, 230), (234, 235, 233, 232), (236, 237, 235, 234), (238, 239, 237, 236), (240, 241, 239, 238), (242, 243, 241, 240), (244, 245, 243, 242), (246, 247, 245, 244), (248, 249, 247, 246), (250, 251, 249, 248), (252, 253, 251, 250), (254, 255, 253, 252), (194, 195, 255, 254), (128, 129, 131, 130), (260, 261, 257, 256), (262, 263, 261, 260), (264, 265, 263, 262), (266, 267, 265, 264), (268, 269, 267, 266), (270, 271, 269, 268), (272, 273, 271, 270), (274, 275, 273, 272), (276, 277, 275, 274), (278, 279, 277, 276), (280, 281, 279, 278), (282, 283, 281, 280), (284, 285, 283, 282), (286, 287, 285, 284), (288, 289, 287, 286), (290, 291, 289, 288), (292, 293, 291, 290), (294, 295, 293, 292), (296, 297, 295, 294), (298, 299, 297, 296), (300, 301, 299, 298), (302, 303, 301, 300), (304, 305, 303, 302), (306, 307, 305, 304), (308, 309, 307, 306), (310, 311, 309, 308), (312, 313, 311, 310), (314, 315, 313, 312), (316, 317, 315, 314), (318, 319, 317, 316), (258, 259, 319, 318), (192, 193, 195, 194), (324, 325, 321, 320), (326, 327, 325, 324), (328, 329, 327, 326), (330, 331, 329, 328), (332, 333, 331, 330), (334, 335, 333, 332), (336, 337, 335, 334), (338, 339, 337, 336), (340, 341, 339, 338), (342, 343, 341, 340), (344, 345, 343, 342), (346, 347, 345, 344), (348, 349, 347, 346), (350, 351, 349, 348), (352, 353, 351, 350), (354, 355, 353, 352), (356, 357, 355, 354), (358, 359, 357, 356), (360, 361, 359, 358), (362, 363, 361, 360), (364, 365, 363, 362), (366, 367, 365, 364), (368, 369, 367, 366), (370, 371, 369, 368), (372, 373, 371, 370), (374, 375, 373, 372), (376, 377, 375, 374), (378, 379, 377, 376), (380, 381, 379, 378), (382, 383, 381, 380), (322, 323, 383, 382), (256, 257, 259, 258), (131, 129, 65, 67), (191, 131, 67, 127), (129, 133, 69, 65), (133, 135, 71, 69), (135, 137, 73, 71), (137, 139, 75, 73), (139, 141, 77, 75), (141, 143, 79, 77), (143, 145, 81, 79), (145, 147, 83, 81), (147, 149, 85, 83), (149, 151, 87, 85), (151, 153, 89, 87), (153, 155, 91, 89), (155, 157, 93, 91), (157, 159, 95, 93), (159, 161, 97, 95), (161, 163, 99, 97), (163, 165, 101, 99), (165, 167, 103, 101), (167, 169, 105, 103), (169, 171, 107, 105), (171, 173, 109, 107), (173, 175, 111, 109), (175, 177, 113, 111), (177, 179, 115, 113), (179, 181, 117, 115), (181, 183, 119, 117), (183, 185, 121, 119), (185, 187, 123, 121), (187, 189, 125, 123), (189, 191, 127, 125), (195, 193, 128, 130), (255, 195, 130, 190), (193, 197, 132, 128), (197, 199, 134, 132), (199, 201, 136, 134), (201, 203, 138, 136), (203, 205, 140, 138), (205, 207, 142, 140), (207, 209, 144, 142), (209, 211, 146, 144), (211, 213, 148, 146), (213, 215, 150, 148), (215, 217, 152, 150), (217, 219, 154, 152), (219, 221, 156, 154), (221, 223, 158, 156), (223, 225, 160, 158), (225, 227, 162, 160), (227, 229, 164, 162), (229, 231, 166, 164), (231, 233, 168, 166), (233, 235, 170, 168), (235, 237, 172, 170), (237, 239, 174, 172), (239, 241, 176, 174), (241, 243, 178, 176), (243, 245, 180, 178), (245, 247, 182, 180), (247, 249, 184, 182), (249, 251, 186, 184), (251, 253, 188, 186), (253, 255, 190, 188), (259, 257, 192, 194), (319, 259, 194, 254), (257, 261, 196, 192), (261, 263, 198, 196), (263, 265, 200, 198), (265, 267, 202, 200), (267, 269, 204, 202), (269, 271, 206, 204), (271, 273, 208, 206), (273, 275, 210, 208), (275, 277, 212, 210), (277, 279, 214, 212), (279, 281, 216, 214), (281, 283, 218, 216), (283, 285, 220, 218), (285, 287, 222, 220), (287, 289, 224, 222), (289, 291, 226, 224), (291, 293, 228, 226), (293, 295, 230, 228), (295, 297, 232, 230), (297, 299, 234, 232), (299, 301, 236, 234), (301, 303, 238, 236), (303, 305, 240, 238), (305, 307, 242, 240), (307, 309, 244, 242), (309, 311, 246, 244), (311, 313, 248, 246), (313, 315, 250, 248), (315, 317, 252, 250), (317, 319, 254, 252), (323, 321, 256, 258), (676, 735, 736, 675), (678, 677, 673, 674), (383, 323, 258, 318), (321, 325, 260, 256), (734, 733, 731, 732), (325, 327, 262, 260), (732, 731, 729, 730), (327, 329, 264, 262), (730, 729, 727, 728), (329, 331, 266, 264), (728, 727, 725, 726), (331, 333, 268, 266), (726, 725, 723, 724), (333, 335, 270, 268), (724, 723, 721, 722), (335, 337, 272, 270), (722, 721, 719, 720), (337, 339, 274, 272), (720, 719, 717, 718), (339, 341, 276, 274), (718, 717, 715, 716), (341, 343, 278, 276), (716, 715, 713, 714), (343, 345, 280, 278), (714, 713, 711, 712), (345, 347, 282, 280), (712, 711, 709, 710), (347, 349, 284, 282), (710, 709, 707, 708), (349, 351, 286, 284), (708, 707, 705, 706), (351, 353, 288, 286), (706, 705, 703, 704), (353, 355, 290, 288), (704, 703, 701, 702), (355, 357, 292, 290), (702, 701, 699, 700), (357, 359, 294, 292), (700, 699, 697, 698), (359, 361, 296, 294), (698, 697, 695, 696), (361, 363, 298, 296), (696, 695, 693, 694), (363, 365, 300, 298), (694, 693, 691, 692), (365, 367, 302, 300), (692, 691, 689, 690), (367, 369, 304, 302), (690, 689, 687, 688), (369, 371, 306, 304), (688, 687, 685, 686), (371, 373, 308, 306), (686, 685, 683, 684), (373, 375, 310, 308), (684, 683, 681, 682), (375, 377, 312, 310), (682, 681, 679, 680), (377, 379, 314, 312), (680, 679, 677, 678), (379, 381, 316, 314), (381, 383, 318, 316), (320, 321, 323, 322), (735, 733, 734, 736), (384, 385, 416), (385, 415, 416), (415, 414, 416), (414, 413, 416), (413, 412, 416), (412, 411, 416), (411, 410, 416), (410, 409, 416), (409, 408, 416), (408, 407, 416), (407, 406, 416), (406, 405, 416), (405, 404, 416), (404, 403, 416), (403, 402, 416), (402, 401, 416), (401, 400, 416), (400, 399, 416), (399, 398, 416), (398, 397, 416), (397, 396, 416), (396, 395, 416), (395, 394, 416), (394, 393, 416), (393, 392, 416), (392, 391, 416), (391, 390, 416), (390, 389, 416), (389, 388, 416), (388, 387, 416), (387, 386, 416), (386, 384, 416), (64, 68, 422, 418), (66, 64, 418, 420), (68, 70, 424, 422), (70, 72, 426, 424), (72, 74, 428, 426), (74, 76, 430, 428), (76, 78, 432, 430), (78, 80, 434, 432), (80, 82, 436, 434), (82, 84, 438, 436), (84, 86, 440, 438), (86, 88, 442, 440), (88, 90, 444, 442), (90, 92, 446, 444), (92, 94, 448, 446), (94, 96, 450, 448), (96, 98, 452, 450), (98, 100, 454, 452), (100, 102, 456, 454), (102, 104, 458, 456), (104, 106, 460, 458), (106, 108, 462, 460), (108, 110, 464, 462), (110, 112, 466, 464), (112, 114, 468, 466), (114, 116, 470, 468), (116, 118, 472, 470), (118, 120, 474, 472), (120, 122, 476, 474), (122, 124, 478, 476), (124, 126, 480, 478), (126, 66, 420, 480), (417, 421, 486, 482), (419, 417, 482, 484), (421, 423, 488, 486), (423, 425, 490, 488), (425, 427, 492, 490), (427, 429, 494, 492), (429, 431, 496, 494), (431, 433, 498, 496), (433, 435, 500, 498), (435, 437, 502, 500), (437, 439, 504, 502), (439, 441, 506, 504), (441, 443, 508, 506), (443, 445, 510, 508), (445, 447, 512, 510), (447, 449, 514, 512), (449, 451, 516, 514), (451, 453, 518, 516), (453, 455, 520, 518), (455, 457, 522, 520), (457, 459, 524, 522), (459, 461, 526, 524), (461, 463, 528, 526), (463, 465, 530, 528), (465, 467, 532, 530), (467, 469, 534, 532), (469, 471, 536, 534), (471, 473, 538, 536), (473, 475, 540, 538), (475, 477, 542, 540), (477, 479, 544, 542), (479, 419, 484, 544), (481, 485, 550, 546), (483, 481, 546, 548), (485, 487, 552, 550), (487, 489, 554, 552), (489, 491, 556, 554), (491, 493, 558, 556), (493, 495, 560, 558), (495, 497, 562, 560), (497, 499, 564, 562), (499, 501, 566, 564), (501, 503, 568, 566), (503, 505, 570, 568), (505, 507, 572, 570), (507, 509, 574, 572), (509, 511, 576, 574), (511, 513, 578, 576), (513, 515, 580, 578), (515, 517, 582, 580), (517, 519, 584, 582), (519, 521, 586, 584), (521, 523, 588, 586), (523, 525, 590, 588), (525, 527, 592, 590), (527, 529, 594, 592), (529, 531, 596, 594), (531, 533, 598, 596), (533, 535, 600, 598), (535, 537, 602, 600), (537, 539, 604, 602), (539, 541, 606, 604), (541, 543, 608, 606), (543, 483, 548, 608), (611, 609, 32, 33), (545, 549, 614, 610), (547, 545, 610, 612), (671, 611, 33, 63), (609, 613, 34, 32), (549, 551, 616, 614), (613, 615, 35, 34), (551, 553, 618, 616), (615, 617, 36, 35), (553, 555, 620, 618), (617, 619, 37, 36), (555, 557, 622, 620), (619, 621, 38, 37), (557, 559, 624, 622), (621, 623, 39, 38), (559, 561, 626, 624), (623, 625, 40, 39), (561, 563, 628, 626), (625, 627, 41, 40), (563, 565, 630, 628), (627, 629, 42, 41), (565, 567, 632, 630), (629, 631, 43, 42), (567, 569, 634, 632), (631, 633, 44, 43), (569, 571, 636, 634), (633, 635, 45, 44), (571, 573, 638, 636), (635, 637, 46, 45), (573, 575, 640, 638), (637, 639, 47, 46), (575, 577, 642, 640), (639, 641, 48, 47), (577, 579, 644, 642), (641, 643, 49, 48), (579, 581, 646, 644), (643, 645, 50, 49), (581, 583, 648, 646), (645, 647, 51, 50), (583, 585, 650, 648), (647, 649, 52, 51), (585, 587, 652, 650), (649, 651, 53, 52), (587, 589, 654, 652), (651, 653, 54, 53), (589, 591, 656, 654), (653, 655, 55, 54), (591, 593, 658, 656), (655, 657, 56, 55), (593, 595, 660, 658), (657, 659, 57, 56), (595, 597, 662, 660), (659, 661, 58, 57), (597, 599, 664, 662), (661, 663, 59, 58), (599, 601, 666, 664), (663, 665, 60, 59), (601, 603, 668, 666), (665, 667, 61, 60), (603, 605, 670, 668), (667, 669, 62, 61), (605, 607, 672, 670), (669, 671, 63, 62), (607, 547, 612, 672), (673, 385, 384, 676), (382, 678, 674, 322), (322, 674, 675, 320), (384, 386, 735, 676), (415, 385, 673, 677), (380, 680, 678, 382), (414, 415, 677, 679), (378, 682, 680, 380), (413, 414, 679, 681), (376, 684, 682, 378), (412, 413, 681, 683), (374, 686, 684, 376), (411, 412, 683, 685), (372, 688, 686, 374), (410, 411, 685, 687), (370, 690, 688, 372), (409, 410, 687, 689), (368, 692, 690, 370), (408, 409, 689, 691), (366, 694, 692, 368), (407, 408, 691, 693), (364, 696, 694, 366), (406, 407, 693, 695), (362, 698, 696, 364), (405, 406, 695, 697), (360, 700, 698, 362), (404, 405, 697, 699), (358, 702, 700, 360), (403, 404, 699, 701), (356, 704, 702, 358), (402, 403, 701, 703), (354, 706, 704, 356), (401, 402, 703, 705), (352, 708, 706, 354), (400, 401, 705, 707), (350, 710, 708, 352), (399, 400, 707, 709), (348, 712, 710, 350), (398, 399, 709, 711), (346, 714, 712, 348), (397, 398, 711, 713), (344, 716, 714, 346), (396, 397, 713, 715), (342, 718, 716, 344), (395, 396, 715, 717), (340, 720, 718, 342), (394, 395, 717, 719), (338, 722, 720, 340), (393, 394, 719, 721), (336, 724, 722, 338), (392, 393, 721, 723), (334, 726, 724, 336), (391, 392, 723, 725), (332, 728, 726, 334), (390, 391, 725, 727), (330, 730, 728, 332), (389, 390, 727, 729), (328, 732, 730, 330), (388, 389, 729, 731), (326, 734, 732, 328), (387, 388, 731, 733), (324, 736, 734, 326), (386, 387, 733, 735), (675, 736, 324, 320), (674, 673, 676, 675)])
me_cylinder.polygons.foreach_set('material_index', [0, 0, 0, 0, 0, 0, 0, 0, 0, 0, 0, 0, 0, 0, 0, 0, 0, 0, 0, 0, 0, 0, 0, 0, 0, 0, 0, 0, 0, 0, 0, 0, 0, 5, 5, 5, 5, 5, 5, 5, 5, 5, 5, 5, 5, 5, 5, 5, 5, 5, 5, 5, 5, 5, 5, 5, 5, 5, 5, 5, 5, 5, 5, 5, 5, 5, 5, 5, 5, 5, 5, 5, 5, 5, 5, 5, 5, 5, 5, 5, 5, 5, 5, 5, 5, 5, 5, 5, 5, 5, 5, 5, 5, 5, 5, 5, 2, 2, 2, 2, 2, 2, 2, 2, 2, 2, 2, 2, 2, 2, 2, 2, 2, 2, 2, 2, 2, 2, 2, 2, 2, 2, 2, 2, 2, 2, 2, 5, 5, 5, 5, 5, 5, 5, 5, 5, 5, 5, 5, 5, 5, 5, 5, 5, 5, 5, 5, 5, 5, 5, 5, 5, 5, 5, 5, 5, 5, 5, 5, 2, 5, 5, 5, 5, 5, 5, 5, 5, 5, 5, 5, 5, 5, 5, 5, 5, 5, 5, 5, 5, 5, 5, 5, 5, 5, 5, 5, 5, 5, 5, 5, 5, 5, 5, 5, 5, 5, 5, 5, 5, 5, 5, 5, 5, 5, 5, 5, 5, 5, 5, 5, 5, 5, 5, 5, 5, 5, 5, 5, 5, 5, 5, 5, 5, 5, 5, 5, 5, 5, 5, 5, 5, 5, 5, 5, 5, 5, 5, 5, 5, 5, 5, 5, 5, 5, 5, 5, 5, 5, 5, 5, 5, 5, 5, 5, 5, 5, 5, 5, 5, 5, 5, 5, 5, 5, 5, 5, 5, 5, 5, 5, 5, 5, 5, 5, 5, 5, 5, 5, 5, 5, 5, 5, 5, 5, 5, 5, 5, 5, 5, 5, 5, 5, 5, 5, 5, 5, 5, 5, 5, 5, 5, 5, 5, 5, 5, 5, 5, 5, 5, 5, 5, 5, 5, 5, 5, 5, 5, 5, 5, 1, 1, 1, 1, 1, 1, 1, 1, 1, 1, 1, 1, 1, 1, 1, 1, 1, 1, 1, 1, 1, 1, 1, 1, 1, 1, 1, 1, 1, 1, 1, 1, 3, 3, 3, 3, 3, 3, 3, 3, 3, 3, 3, 3, 3, 3, 3, 3, 3, 3, 3, 3, 3, 3, 3, 3, 3, 3, 3, 3, 3, 3, 3, 3, 3, 3, 3, 3, 3, 3, 3, 3, 3, 3, 3, 3, 3, 3, 3, 3, 3, 3, 3, 3, 3, 3, 3, 3, 3, 3, 3, 3, 3, 3, 3, 3, 4, 5, 5, 4, 4, 5, 4, 5, 4, 5, 4, 5, 4, 5, 4, 5, 4, 5, 4, 5, 4, 5, 4, 5, 4, 5, 4, 5, 4, 5, 4, 5, 4, 5, 4, 5, 4, 5, 4, 5, 4, 5, 4, 5, 4, 5, 4, 5, 4, 5, 4, 5, 4, 5, 4, 5, 4, 5, 4, 5, 4, 4, 5, 5, 2, 2, 2, 2, 2, 2, 2, 2, 2, 2, 2, 2, 2, 2, 2, 2, 2, 2, 2, 2, 2, 2, 2, 2, 2, 2, 2, 2, 2, 2, 2, 2, 1, 1, 1, 1, 1, 1, 1, 1, 1, 1, 1, 1, 1, 1, 1, 1, 1, 1, 1, 1, 1, 1, 1, 1, 1, 1, 1, 1, 1, 1, 1, 1, 2, 2, 2, 2, 2, 2, 2, 2, 2, 2, 2, 2, 2, 2, 2, 2, 2, 2, 2, 2, 2, 2, 2, 2, 2, 2, 2, 2, 2, 2, 2, 2, 2, 2, 2, 2, 2, 2, 2, 2, 2, 2, 2, 2, 2, 2, 2, 2, 2, 2, 2, 2, 2, 2, 2, 2, 2, 2, 2, 2, 2, 2, 2, 2, 0, 0, 0, 0, 0, 0, 0, 0, 0, 0, 0, 0, 0, 0, 0, 0, 0, 0, 0, 0, 0, 0, 0, 0, 0, 0, 0, 0, 0, 0, 0, 0, 0, 0, 0, 0, 0, 0, 0, 0, 0, 0, 0, 0, 0, 0, 0, 0, 0, 0, 0, 0, 0, 0, 0, 0, 0, 0, 0, 0, 0, 0, 0, 0, 4, 4, 4, 4, 4, 4, 4, 4, 4, 4, 4, 4, 4, 4, 4, 4, 4, 4, 4, 4, 4, 4, 4, 4, 4, 4, 4, 4, 4, 4, 4, 4, 4, 4, 4, 4, 4, 4, 4, 4, 4, 4, 4, 4, 4, 4, 4, 4, 4, 4, 4, 4, 4, 4, 4, 4, 4, 4, 4, 4, 4, 4, 4, 4, 5])
_uv = me_cylinder.uv_layers.new(name='UVMap')
_uv.uv.foreach_set('vector', [1.0, 0.5, 1.0, 1.0, 0.9688, 1.0, 0.9688, 0.5, 0.9688, 0.5, 0.9688, 1.0, 0.9375, 1.0, 0.9375, 0.5, 0.9375, 0.5, 0.9375, 1.0, 0.9062, 1.0, 0.9062, 0.5, 0.9062, 0.5, 0.9062, 1.0, 0.875, 1.0, 0.875, 0.5, 0.875, 0.5, 0.875, 1.0, 0.8438, 1.0, 0.8438, 0.5, 0.8438, 0.5, 0.8438, 1.0, 0.8125, 1.0, 0.8125, 0.5, 0.8125, 0.5, 0.8125, 1.0, 0.7812, 1.0, 0.7812, 0.5, 0.7812, 0.5, 0.7812, 1.0, 0.75, 1.0, 0.75, 0.5, 0.75, 0.5, 0.75, 1.0, 0.7188, 1.0, 0.7188, 0.5, 0.7188, 0.5, 0.7188, 1.0, 0.6875, 1.0, 0.6875, 0.5, 0.6875, 0.5, 0.6875, 1.0, 0.6562, 1.0, 0.6562, 0.5, 0.6562, 0.5, 0.6562, 1.0, 0.625, 1.0, 0.625, 0.5, 0.625, 0.5, 0.625, 1.0, 0.5938, 1.0, 0.5938, 0.5, 0.5938, 0.5, 0.5938, 1.0, 0.5625, 1.0, 0.5625, 0.5, 0.5625, 0.5, 0.5625, 1.0, 0.5312, 1.0, 0.5312, 0.5, 0.5312, 0.5, 0.5312, 1.0, 0.5, 1.0, 0.5, 0.5, 0.5, 0.5, 0.5, 1.0, 0.4688, 1.0, 0.4688, 0.5, 0.4688, 0.5, 0.4688, 1.0, 0.4375, 1.0, 0.4375, 0.5, 0.4375, 0.5, 0.4375, 1.0, 0.4062, 1.0, 0.4062, 0.5, 0.4062, 0.5, 0.4062, 1.0, 0.375, 1.0, 0.375, 0.5, 0.375, 0.5, 0.375, 1.0, 0.3438, 1.0, 0.3438, 0.5, 0.3438, 0.5, 0.3438, 1.0, 0.3125, 1.0, 0.3125, 0.5, 0.3125, 0.5, 0.3125, 1.0, 0.2812, 1.0, 0.2812, 0.5, 0.2812, 0.5, 0.2812, 1.0, 0.25, 1.0, 0.25, 0.5, 0.25, 0.5, 0.25, 1.0, 0.2188, 1.0, 0.2188, 0.5, 0.2188, 0.5, 0.2188, 1.0, 0.1875, 1.0, 0.1875, 0.5, 0.1875, 0.5, 0.1875, 1.0, 0.1562, 1.0, 0.1562, 0.5, 0.1562, 0.5, 0.1562, 1.0, 0.125, 1.0, 0.125, 0.5, 0.125, 0.5, 0.125, 1.0, 0.09375, 1.0, 0.09375, 0.5, 0.09375, 0.5, 0.09375, 1.0, 0.0625, 1.0, 0.0625, 0.5, 0.0625, 0.5, 0.0625, 1.0, 0.03125, 1.0, 0.03125, 0.5, 0.03125, 0.5, 0.03125, 1.0, 0.0, 1.0, 0.0, 0.5, 0.75, 0.49, 0.7968, 0.4854, 0.8418, 0.4717, 0.8833, 0.4496, 0.9197, 0.4197, 0.9496, 0.3833, 0.9717, 0.3418, 0.9854, 0.2968, 0.99, 0.25, 0.9854, 0.2032, 0.9717, 0.1582, 0.9496, 0.1167, 0.9197, 0.08029, 0.8833, 0.05045, 0.8418, 0.02827, 0.7968, 0.01461, 0.75, 0.01, 0.7032, 0.01461, 0.6582, 0.02827, 0.6167, 0.05045, 0.5803, 0.08029, 0.5504, 0.1167, 0.5283, 0.1582, 0.5146, 0.2032, 0.51, 0.25, 0.5146, 0.2968, 0.5283, 0.3418, 0.5504, 0.3833, 0.5803, 0.4197, 0.6167, 0.4496, 0.6582, 0.4717, 0.7032, 0.4854, 0.292, 0.4612, 0.3324, 0.4489, 0.3328, 0.45, 0.2922, 0.4623, 0.3324, 0.4489, 0.3696, 0.429, 0.3703, 0.43, 0.3328, 0.45, 0.3696, 0.429, 0.4022, 0.4022, 0.4031, 0.4031, 0.3703, 0.43, 0.4022, 0.4022, 0.429, 0.3696, 0.43, 0.3703, 0.4031, 0.4031, 0.429, 0.3696, 0.4489, 0.3324, 0.45, 0.3328, 0.43, 0.3703, 0.4489, 0.3324, 0.4612, 0.292, 0.4623, 0.2922, 0.45, 0.3328, 0.4612, 0.292, 0.4653, 0.25, 0.4665, 0.25, 0.4623, 0.2922, 0.4653, 0.25, 0.4612, 0.208, 0.4623, 0.2078, 0.4665, 0.25, 0.4612, 0.208, 0.4489, 0.1676, 0.45, 0.1672, 0.4623, 0.2078, 0.4489, 0.1676, 0.429, 0.1304, 0.43, 0.1297, 0.45, 0.1672, 0.429, 0.1304, 0.4022, 0.09776, 0.4031, 0.09692, 0.43, 0.1297, 0.4022, 0.09776, 0.3696, 0.07099, 0.3703, 0.07, 0.4031, 0.09692, 0.3696, 0.07099, 0.3324, 0.05109, 0.3328, 0.04999, 0.3703, 0.07, 0.3324, 0.05109, 0.292, 0.03884, 0.2922, 0.03767, 0.3328, 0.04999, 0.292, 0.03884, 0.25, 0.0347, 0.25, 0.03351, 0.2922, 0.03767, 0.25, 0.0347, 0.208, 0.03884, 0.2078, 0.03767, 0.25, 0.03351, 0.208, 0.03884, 0.1676, 0.05109, 0.1672, 0.04999, 0.2078, 0.03767, 0.1676, 0.05109, 0.1304, 0.07099, 0.1297, 0.07, 0.1672, 0.04999, 0.1304, 0.07099, 0.09776, 0.09776, 0.09692, 0.09692, 0.1297, 0.07, 0.09776, 0.09776, 0.07099, 0.1304, 0.07, 0.1297, 0.09692, 0.09692, 0.07099, 0.1304, 0.05109, 0.1676, 0.04999, 0.1672, 0.07, 0.1297, 0.05109, 0.1676, 0.03884, 0.208, 0.03767, 0.2078, 0.04999, 0.1672, 0.03884, 0.208, 0.0347, 0.25, 0.03351, 0.25, 0.03767, 0.2078, 0.0347, 0.25, 0.03884, 0.292, 0.03767, 0.2922, 0.03351, 0.25, 0.03884, 0.292, 0.05109, 0.3324, 0.04999, 0.3328, 0.03767, 0.2922, 0.05109, 0.3324, 0.07099, 0.3696, 0.07, 0.3703, 0.04999, 0.3328, 0.07099, 0.3696, 0.09776, 0.4022, 0.09692, 0.4031, 0.07, 0.3703, 0.09776, 0.4022, 0.1304, 0.429, 0.1297, 0.43, 0.09692, 0.4031, 0.1304, 0.429, 0.1676, 0.4489, 0.1672, 0.45, 0.1297, 0.43, 0.1676, 0.4489, 0.208, 0.4612, 0.2078, 0.4623, 0.1672, 0.45, 0.208, 0.4612, 0.25, 0.4653, 0.25, 0.4665, 0.2078, 0.4623, 0.2873, 0.4375, 0.3232, 0.4266, 0.3236, 0.4277, 0.2875, 0.4387, 0.3232, 0.4266, 0.3562, 0.409, 0.3569, 0.41, 0.3236, 0.4277, 0.3562, 0.409, 0.3852, 0.3852, 0.386, 0.386, 0.3569, 0.41, 0.3852, 0.3852, 0.409, 0.3562, 0.41, 0.3569, 0.386, 0.386, 0.409, 0.3562, 0.4266, 0.3232, 0.4277, 0.3236, 0.41, 0.3569, 0.4266, 0.3232, 0.4375, 0.2873, 0.4387, 0.2875, 0.4277, 0.3236, 0.4375, 0.2873, 0.4412, 0.25, 0.4424, 0.25, 0.4387, 0.2875, 0.4412, 0.25, 0.4375, 0.2127, 0.4387, 0.2125, 0.4424, 0.25, 0.4375, 0.2127, 0.4266, 0.1768, 0.4277, 0.1764, 0.4387, 0.2125, 0.4266, 0.1768, 0.409, 0.1438, 0.41, 0.1431, 0.4277, 0.1764, 0.409, 0.1438, 0.3852, 0.1148, 0.386, 0.114, 0.41, 0.1431, 0.3852, 0.1148, 0.3562, 0.09104, 0.3569, 0.09005, 0.386, 0.114, 0.3562, 0.09104, 0.3232, 0.07337, 0.3236, 0.07227, 0.3569, 0.09005, 0.3232, 0.07337, 0.2873, 0.06249, 0.2875, 0.06133, 0.3236, 0.07227, 0.2873, 0.06249, 0.25, 0.05882, 0.25, 0.05763, 0.2875, 0.06133, 0.25, 0.05882, 0.2127, 0.06249, 0.2125, 0.06133, 0.25, 0.05763, 0.2127, 0.06249, 0.1768, 0.07337, 0.1764, 0.07227, 0.2125, 0.06133, 0.1768, 0.07337, 0.1438, 0.09104, 0.1431, 0.09005, 0.1764, 0.07227, 0.1438, 0.09104, 0.1148, 0.1148, 0.114, 0.114, 0.1431, 0.09005, 0.1148, 0.1148, 0.09104, 0.1438, 0.09005, 0.1431, 0.114, 0.114, 0.09104, 0.1438, 0.07337, 0.1768, 0.07227, 0.1764, 0.09005, 0.1431, 0.07337, 0.1768, 0.06249, 0.2127, 0.06133, 0.2125, 0.07227, 0.1764, 0.06249, 0.2127, 0.05882, 0.25, 0.05763, 0.25, 0.06133, 0.2125, 0.05882, 0.25, 0.06249, 0.2873, 0.06133, 0.2875, 0.05763, 0.25, 0.06249, 0.2873, 0.07337, 0.3232, 0.07227, 0.3236, 0.06133, 0.2875, 0.07337, 0.3232, 0.09104, 0.3562, 0.09005, 0.3569, 0.07227, 0.3236, 0.09104, 0.3562, 0.1148, 0.3852, 0.114, 0.386, 0.09005, 0.3569, 0.1148, 0.3852, 0.1438, 0.409, 0.1431, 0.41, 0.114, 0.386, 0.1438, 0.409, 0.1768, 0.4266, 0.1764, 0.4277, 0.1431, 0.41, 0.1768, 0.4266, 0.2127, 0.4375, 0.2125, 0.4387, 0.1764, 0.4277, 0.2127, 0.4375, 0.25, 0.4412, 0.25, 0.4424, 0.2125, 0.4387, 0.25, 0.4653, 0.292, 0.4612, 0.2922, 0.4623, 0.25, 0.4665, 0.2826, 0.4139, 0.3139, 0.4043, 0.3144, 0.4054, 0.2828, 0.415, 0.3139, 0.4043, 0.3428, 0.3889, 0.3435, 0.3899, 0.3144, 0.4054, 0.3428, 0.3889, 0.3681, 0.3681, 0.369, 0.369, 0.3435, 0.3899, 0.3681, 0.3681, 0.3889, 0.3428, 0.3899, 0.3435, 0.369, 0.369, 0.3889, 0.3428, 0.4043, 0.3139, 0.4054, 0.3144, 0.3899, 0.3435, 0.4043, 0.3139, 0.4139, 0.2826, 0.415, 0.2828, 0.4054, 0.3144, 0.4139, 0.2826, 0.4171, 0.25, 0.4183, 0.25, 0.415, 0.2828, 0.4171, 0.25, 0.4139, 0.2174, 0.415, 0.2172, 0.4183, 0.25, 0.4139, 0.2174, 0.4043, 0.1861, 0.4054, 0.1856, 0.415, 0.2172, 0.4043, 0.1861, 0.3889, 0.1572, 0.3899, 0.1565, 0.4054, 0.1856, 0.3889, 0.1572, 0.3681, 0.1319, 0.369, 0.131, 0.3899, 0.1565, 0.3681, 0.1319, 0.3428, 0.1111, 0.3435, 0.1101, 0.369, 0.131, 0.3428, 0.1111, 0.3139, 0.09565, 0.3144, 0.09455, 0.3435, 0.1101, 0.3139, 0.09565, 0.2826, 0.08615, 0.2828, 0.08498, 0.3144, 0.09455, 0.2826, 0.08615, 0.25, 0.08294, 0.25, 0.08175, 0.2828, 0.08498, 0.25, 0.08294, 0.2174, 0.08615, 0.2172, 0.08498, 0.25, 0.08175, 0.2174, 0.08615, 0.1861, 0.09565, 0.1856, 0.09455, 0.2172, 0.08498, 0.1861, 0.09565, 0.1572, 0.1111, 0.1565, 0.1101, 0.1856, 0.09455, 0.1572, 0.1111, 0.1319, 0.1319, 0.131, 0.131, 0.1565, 0.1101, 0.1319, 0.1319, 0.1111, 0.1572, 0.1101, 0.1565, 0.131, 0.131, 0.1111, 0.1572, 0.09565, 0.1861, 0.09455, 0.1856, 0.1101, 0.1565, 0.09565, 0.1861, 0.08615, 0.2174, 0.08498, 0.2172, 0.09455, 0.1856, 0.08615, 0.2174, 0.08294, 0.25, 0.08175, 0.25, 0.08498, 0.2172, 0.08294, 0.25, 0.08615, 0.2826, 0.08498, 0.2828, 0.08175, 0.25, 0.08615, 0.2826, 0.09565, 0.3139, 0.09455, 0.3144, 0.08498, 0.2828, 0.09565, 0.3139, 0.1111, 0.3428, 0.1101, 0.3435, 0.09455, 0.3144, 0.1111, 0.3428, 0.1319, 0.3681, 0.131, 0.369, 0.1101, 0.3435, 0.1319, 0.3681, 0.1572, 0.3889, 0.1565, 0.3899, 0.131, 0.369, 0.1572, 0.3889, 0.1861, 0.4043, 0.1856, 0.4054, 0.1565, 0.3899, 0.1861, 0.4043, 0.2174, 0.4139, 0.2172, 0.415, 0.1856, 0.4054, 0.2174, 0.4139, 0.25, 0.4171, 0.25, 0.4183, 0.2172, 0.415, 0.25, 0.4412, 0.2873, 0.4375, 0.2875, 0.4387, 0.25, 0.4424, 0.2779, 0.3902, 0.3047, 0.3821, 0.3052, 0.3832, 0.2781, 0.3914, 0.3047, 0.3821, 0.3294, 0.3689, 0.3301, 0.3698, 0.3052, 0.3832, 0.3294, 0.3689, 0.3511, 0.3511, 0.3519, 0.3519, 0.3301, 0.3698, 0.3511, 0.3511, 0.3689, 0.3294, 0.3698, 0.3301, 0.3519, 0.3519, 0.3689, 0.3294, 0.3821, 0.3047, 0.3832, 0.3052, 0.3698, 0.3301, 0.3821, 0.3047, 0.3902, 0.2779, 0.3914, 0.2781, 0.3832, 0.3052, 0.3902, 0.2779, 0.3929, 0.25, 0.3941, 0.25, 0.3914, 0.2781, 0.3929, 0.25, 0.3902, 0.2221, 0.3914, 0.2219, 0.3941, 0.25, 0.3902, 0.2221, 0.3821, 0.1953, 0.3832, 0.1948, 0.3914, 0.2219, 0.3821, 0.1953, 0.3689, 0.1706, 0.3698, 0.1699, 0.3832, 0.1948, 0.3689, 0.1706, 0.3511, 0.1489, 0.3519, 0.1481, 0.3698, 0.1699, 0.3511, 0.1489, 0.3294, 0.1311, 0.3301, 0.1302, 0.3519, 0.1481, 0.3294, 0.1311, 0.3047, 0.1179, 0.3052, 0.1168, 0.3301, 0.1302, 0.3047, 0.1179, 0.2779, 0.1098, 0.2781, 0.1086, 0.3052, 0.1168, 0.2779, 0.1098, 0.25, 0.1071, 0.25, 0.1059, 0.2781, 0.1086, 0.25, 0.1071, 0.2221, 0.1098, 0.2219, 0.1086, 0.25, 0.1059, 0.2221, 0.1098, 0.1953, 0.1179, 0.1948, 0.1168, 0.2219, 0.1086, 0.1953, 0.1179, 0.1706, 0.1311, 0.1699, 0.1302, 0.1948, 0.1168, 0.1706, 0.1311, 0.1489, 0.1489, 0.1481, 0.1481, 0.1699, 0.1302, 0.1489, 0.1489, 0.1311, 0.1706, 0.1302, 0.1699, 0.1481, 0.1481, 0.1311, 0.1706, 0.1179, 0.1953, 0.1168, 0.1948, 0.1302, 0.1699, 0.1179, 0.1953, 0.1098, 0.2221, 0.1086, 0.2219, 0.1168, 0.1948, 0.1098, 0.2221, 0.1071, 0.25, 0.1059, 0.25, 0.1086, 0.2219, 0.1071, 0.25, 0.1098, 0.2779, 0.1086, 0.2781, 0.1059, 0.25, 0.1098, 0.2779, 0.1179, 0.3047, 0.1168, 0.3052, 0.1086, 0.2781, 0.1179, 0.3047, 0.1311, 0.3294, 0.1302, 0.3301, 0.1168, 0.3052, 0.1311, 0.3294, 0.1489, 0.3511, 0.1481, 0.3519, 0.1302, 0.3301, 0.1489, 0.3511, 0.1706, 0.3689, 0.1699, 0.3698, 0.1481, 0.3519, 0.1706, 0.3689, 0.1953, 0.3821, 0.1948, 0.3832, 0.1699, 0.3698, 0.1953, 0.3821, 0.2221, 0.3902, 0.2219, 0.3914, 0.1948, 0.3832, 0.2221, 0.3902, 0.25, 0.3929, 0.25, 0.3941, 0.2219, 0.3914, 0.25, 0.4171, 0.2826, 0.4139, 0.2828, 0.415, 0.25, 0.4183, 0.2732, 0.3665, 0.2955, 0.3598, 0.2959, 0.3609, 0.2734, 0.3677, 0.2955, 0.3598, 0.316, 0.3488, 0.3167, 0.3498, 0.2959, 0.3609, 0.316, 0.3488, 0.334, 0.334, 0.3349, 0.3349, 0.3167, 0.3498, 0.334, 0.334, 0.3488, 0.316, 0.3498, 0.3167, 0.3349, 0.3349, 0.3488, 0.316, 0.3598, 0.2955, 0.3609, 0.2959, 0.3498, 0.3167, 0.3598, 0.2955, 0.3665, 0.2732, 0.3677, 0.2734, 0.3609, 0.2959, 0.3665, 0.2732, 0.3688, 0.25, 0.37, 0.25, 0.3677, 0.2734, 0.3688, 0.25, 0.3665, 0.2268, 0.3677, 0.2266, 0.37, 0.25, 0.3665, 0.2268, 0.3598, 0.2045, 0.3609, 0.2041, 0.3677, 0.2266, 0.3598, 0.2045, 0.3488, 0.184, 0.3498, 0.1833, 0.3609, 0.2041, 0.3488, 0.184, 0.334, 0.166, 0.3349, 0.1651, 0.3498, 0.1833, 0.334, 0.166, 0.316, 0.1512, 0.3167, 0.1502, 0.3349, 0.1651, 0.316, 0.1512, 0.2955, 0.1402, 0.2959, 0.1391, 0.3167, 0.1502, 0.2955, 0.1402, 0.2732, 0.1335, 0.2734, 0.1323, 0.2959, 0.1391, 0.2732, 0.1335, 0.25, 0.1312, 0.25, 0.13, 0.2734, 0.1323, 0.25, 0.1312, 0.2268, 0.1335, 0.2266, 0.1323, 0.25, 0.13, 0.2268, 0.1335, 0.2045, 0.1402, 0.2041, 0.1391, 0.2266, 0.1323, 0.2045, 0.1402, 0.184, 0.1512, 0.1833, 0.1502, 0.2041, 0.1391, 0.184, 0.1512, 0.166, 0.166, 0.1651, 0.1651, 0.1833, 0.1502, 0.166, 0.166, 0.1512, 0.184, 0.1502, 0.1833, 0.1651, 0.1651, 0.1512, 0.184, 0.1402, 0.2045, 0.1391, 0.2041, 0.1502, 0.1833, 0.1402, 0.2045, 0.1335, 0.2268, 0.1323, 0.2266, 0.1391, 0.2041, 0.1335, 0.2268, 0.1312, 0.25, 0.13, 0.25, 0.1323, 0.2266, 0.1312, 0.25, 0.1335, 0.2732, 0.1323, 0.2734, 0.13, 0.25, 0.1335, 0.2732, 0.1402, 0.2955, 0.1391, 0.2959, 0.1323, 0.2734, 0.1402, 0.2955, 0.1512, 0.316, 0.1502, 0.3167, 0.1391, 0.2959, 0.1512, 0.316, 0.166, 0.334, 0.1651, 0.3349, 0.1502, 0.3167, 0.166, 0.334, 0.184, 0.3488, 0.1833, 0.3498, 0.1651, 0.3349, 0.184, 0.3488, 0.2045, 0.3598, 0.2041, 0.3609, 0.1833, 0.3498, 0.2045, 0.3598, 0.2268, 0.3665, 0.2266, 0.3677, 0.2041, 0.3609, 0.2268, 0.3665, 0.25, 0.3688, 0.25, 0.37, 0.2266, 0.3677, 0.25, 0.3929, 0.2779, 0.3902, 0.2781, 0.3914, 0.25, 0.3941, 0.2862, 0.3375, 0.2867, 0.3386, 0.2687, 0.344, 0.2685, 0.3429, 0.3026, 0.3287, 0.3033, 0.3297, 0.2867, 0.3386, 0.2862, 0.3375, 0.317, 0.317, 0.3178, 0.3178, 0.3033, 0.3297, 0.3026, 0.3287, 0.3287, 0.3026, 0.3297, 0.3033, 0.3178, 0.3178, 0.317, 0.317, 0.3375, 0.2862, 0.3386, 0.2867, 0.3297, 0.3033, 0.3287, 0.3026, 0.3429, 0.2685, 0.344, 0.2687, 0.3386, 0.2867, 0.3375, 0.2862, 0.3447, 0.25, 0.3459, 0.25, 0.344, 0.2687, 0.3429, 0.2685, 0.3429, 0.2315, 0.344, 0.2313, 0.3459, 0.25, 0.3447, 0.25, 0.3375, 0.2138, 0.3386, 0.2133, 0.344, 0.2313, 0.3429, 0.2315, 0.3287, 0.1974, 0.3297, 0.1967, 0.3386, 0.2133, 0.3375, 0.2138, 0.317, 0.183, 0.3178, 0.1822, 0.3297, 0.1967, 0.3287, 0.1974, 0.3026, 0.1713, 0.3033, 0.1703, 0.3178, 0.1822, 0.317, 0.183, 0.2862, 0.1625, 0.2867, 0.1614, 0.3033, 0.1703, 0.3026, 0.1713, 0.2685, 0.1571, 0.2687, 0.156, 0.2867, 0.1614, 0.2862, 0.1625, 0.25, 0.1553, 0.25, 0.1541, 0.2687, 0.156, 0.2685, 0.1571, 0.2315, 0.1571, 0.2313, 0.156, 0.25, 0.1541, 0.25, 0.1553, 0.2138, 0.1625, 0.2133, 0.1614, 0.2313, 0.156, 0.2315, 0.1571, 0.1974, 0.1713, 0.1967, 0.1703, 0.2133, 0.1614, 0.2138, 0.1625, 0.183, 0.183, 0.1822, 0.1822, 0.1967, 0.1703, 0.1974, 0.1713, 0.1713, 0.1974, 0.1703, 0.1967, 0.1822, 0.1822, 0.183, 0.183, 0.1625, 0.2138, 0.1614, 0.2133, 0.1703, 0.1967, 0.1713, 0.1974, 0.1571, 0.2315, 0.156, 0.2313, 0.1614, 0.2133, 0.1625, 0.2138, 0.1553, 0.25, 0.1541, 0.25, 0.156, 0.2313, 0.1571, 0.2315, 0.1571, 0.2685, 0.156, 0.2687, 0.1541, 0.25, 0.1553, 0.25, 0.1625, 0.2862, 0.1614, 0.2867, 0.156, 0.2687, 0.1571, 0.2685, 0.1713, 0.3026, 0.1703, 0.3033, 0.1614, 0.2867, 0.1625, 0.2862, 0.183, 0.317, 0.1822, 0.3178, 0.1703, 0.3033, 0.1713, 0.3026, 0.1974, 0.3287, 0.1967, 0.3297, 0.1822, 0.3178, 0.183, 0.317, 0.2138, 0.3375, 0.2133, 0.3386, 0.1967, 0.3297, 0.1974, 0.3287, 0.2315, 0.3429, 0.2313, 0.344, 0.2133, 0.3386, 0.2138, 0.3375, 0.25, 0.3447, 0.25, 0.3459, 0.2313, 0.344, 0.2315, 0.3429, 0.25, 0.3688, 0.2732, 0.3665, 0.2734, 0.3677, 0.25, 0.37, 0.277, 0.3152, 0.2775, 0.3163, 0.264, 0.3204, 0.2638, 0.3192, 0.2892, 0.3087, 0.2899, 0.3097, 0.2775, 0.3163, 0.277, 0.3152, 0.2999, 0.2999, 0.3008, 0.3008, 0.2899, 0.3097, 0.2892, 0.3087, 0.3087, 0.2892, 0.3097, 0.2899, 0.3008, 0.3008, 0.2999, 0.2999, 0.3152, 0.277, 0.3163, 0.2775, 0.3097, 0.2899, 0.3087, 0.2892, 0.3192, 0.2638, 0.3204, 0.264, 0.3163, 0.2775, 0.3152, 0.277, 0.3206, 0.25, 0.3218, 0.25, 0.3204, 0.264, 0.3192, 0.2638, 0.3192, 0.2362, 0.3204, 0.236, 0.3218, 0.25, 0.3206, 0.25, 0.3152, 0.223, 0.3163, 0.2225, 0.3204, 0.236, 0.3192, 0.2362, 0.3087, 0.2108, 0.3097, 0.2101, 0.3163, 0.2225, 0.3152, 0.223, 0.2999, 0.2001, 0.3008, 0.1992, 0.3097, 0.2101, 0.3087, 0.2108, 0.2892, 0.1913, 0.2899, 0.1903, 0.3008, 0.1992, 0.2999, 0.2001, 0.277, 0.1848, 0.2775, 0.1837, 0.2899, 0.1903, 0.2892, 0.1913, 0.2638, 0.1808, 0.264, 0.1796, 0.2775, 0.1837, 0.277, 0.1848, 0.25, 0.1794, 0.25, 0.1782, 0.264, 0.1796, 0.2638, 0.1808, 0.2362, 0.1808, 0.236, 0.1796, 0.25, 0.1782, 0.25, 0.1794, 0.223, 0.1848, 0.2225, 0.1837, 0.236, 0.1796, 0.2362, 0.1808, 0.2108, 0.1913, 0.2101, 0.1903, 0.2225, 0.1837, 0.223, 0.1848, 0.2001, 0.2001, 0.1992, 0.1992, 0.2101, 0.1903, 0.2108, 0.1913, 0.1913, 0.2108, 0.1903, 0.2101, 0.1992, 0.1992, 0.2001, 0.2001, 0.1848, 0.223, 0.1837, 0.2225, 0.1903, 0.2101, 0.1913, 0.2108, 0.1808, 0.2362, 0.1796, 0.236, 0.1837, 0.2225, 0.1848, 0.223, 0.1794, 0.25, 0.1782, 0.25, 0.1796, 0.236, 0.1808, 0.2362, 0.1808, 0.2638, 0.1796, 0.264, 0.1782, 0.25, 0.1794, 0.25, 0.1848, 0.277, 0.1837, 0.2775, 0.1796, 0.264, 0.1808, 0.2638, 0.1913, 0.2892, 0.1903, 0.2899, 0.1837, 0.2775, 0.1848, 0.277, 0.2001, 0.2999, 0.1992, 0.3008, 0.1903, 0.2899, 0.1913, 0.2892, 0.2108, 0.3087, 0.2101, 0.3097, 0.1992, 0.3008, 0.2001, 0.2999, 0.223, 0.3152, 0.2225, 0.3163, 0.2101, 0.3097, 0.2108, 0.3087, 0.2362, 0.3192, 0.236, 0.3204, 0.2225, 0.3163, 0.223, 0.3152, 0.25, 0.3206, 0.25, 0.3218, 0.236, 0.3204, 0.2362, 0.3192, 0.2685, 0.3429, 0.2687, 0.344, 0.25, 0.3459, 0.25, 0.3447, 0.2678, 0.2929, 0.2682, 0.294, 0.2593, 0.2967, 0.2591, 0.2956, 0.2758, 0.2886, 0.2765, 0.2896, 0.2682, 0.294, 0.2678, 0.2929, 0.2829, 0.2829, 0.2837, 0.2837, 0.2765, 0.2896, 0.2758, 0.2886, 0.2886, 0.2758, 0.2896, 0.2765, 0.2837, 0.2837, 0.2829, 0.2829, 0.2929, 0.2678, 0.294, 0.2682, 0.2896, 0.2765, 0.2886, 0.2758, 0.2956, 0.2591, 0.2967, 0.2593, 0.294, 0.2682, 0.2929, 0.2678, 0.2965, 0.25, 0.2977, 0.25, 0.2967, 0.2593, 0.2956, 0.2591, 0.2956, 0.2409, 0.2967, 0.2407, 0.2977, 0.25, 0.2965, 0.25, 0.2929, 0.2322, 0.294, 0.2318, 0.2967, 0.2407, 0.2956, 0.2409, 0.2886, 0.2242, 0.2896, 0.2235, 0.294, 0.2318, 0.2929, 0.2322, 0.2829, 0.2171, 0.2837, 0.2163, 0.2896, 0.2235, 0.2886, 0.2242, 0.2758, 0.2114, 0.2765, 0.2104, 0.2837, 0.2163, 0.2829, 0.2171, 0.2678, 0.2071, 0.2682, 0.206, 0.2765, 0.2104, 0.2758, 0.2114, 0.2591, 0.2044, 0.2593, 0.2033, 0.2682, 0.206, 0.2678, 0.2071, 0.25, 0.2035, 0.25, 0.2023, 0.2593, 0.2033, 0.2591, 0.2044, 0.2409, 0.2044, 0.2407, 0.2033, 0.25, 0.2023, 0.25, 0.2035, 0.2322, 0.2071, 0.2318, 0.206, 0.2407, 0.2033, 0.2409, 0.2044, 0.2242, 0.2114, 0.2235, 0.2104, 0.2318, 0.206, 0.2322, 0.2071, 0.2171, 0.2171, 0.2163, 0.2163, 0.2235, 0.2104, 0.2242, 0.2114, 0.2114, 0.2242, 0.2104, 0.2235, 0.2163, 0.2163, 0.2171, 0.2171, 0.2071, 0.2322, 0.206, 0.2318, 0.2104, 0.2235, 0.2114, 0.2242, 0.2044, 0.2409, 0.2033, 0.2407, 0.206, 0.2318, 0.2071, 0.2322, 0.2035, 0.25, 0.2023, 0.25, 0.2033, 0.2407, 0.2044, 0.2409, 0.2044, 0.2591, 0.2033, 0.2593, 0.2023, 0.25, 0.2035, 0.25, 0.2071, 0.2678, 0.206, 0.2682, 0.2033, 0.2593, 0.2044, 0.2591, 0.2114, 0.2758, 0.2104, 0.2765, 0.206, 0.2682, 0.2071, 0.2678, 0.2171, 0.2829, 0.2163, 0.2837, 0.2104, 0.2765, 0.2114, 0.2758, 0.2242, 0.2886, 0.2235, 0.2896, 0.2163, 0.2837, 0.2171, 0.2829, 0.2322, 0.2929, 0.2318, 0.294, 0.2235, 0.2896, 0.2242, 0.2886, 0.2409, 0.2956, 0.2407, 0.2967, 0.2318, 0.294, 0.2322, 0.2929, 0.25, 0.2965, 0.25, 0.2977, 0.2407, 0.2967, 0.2409, 0.2956, 0.2638, 0.3192, 0.264, 0.3204, 0.25, 0.3218, 0.25, 0.3206, 0.2587, 0.2709, 0.259, 0.2718, 0.2546, 0.2731, 0.2544, 0.2722, 0.2626, 0.2688, 0.2631, 0.2696, 0.259, 0.2718, 0.2587, 0.2709, 0.266, 0.266, 0.2666, 0.2666, 0.2631, 0.2696, 0.2626, 0.2688, 0.2688, 0.2626, 0.2696, 0.2631, 0.2666, 0.2666, 0.266, 0.266, 0.2709, 0.2587, 0.2718, 0.259, 0.2696, 0.2631, 0.2688, 0.2626, 0.2722, 0.2544, 0.2731, 0.2546, 0.2718, 0.259, 0.2709, 0.2587, 0.2727, 0.25, 0.2735, 0.25, 0.2731, 0.2546, 0.2722, 0.2544, 0.2722, 0.2456, 0.2731, 0.2454, 0.2735, 0.25, 0.2727, 0.25, 0.2709, 0.2413, 0.2718, 0.241, 0.2731, 0.2454, 0.2722, 0.2456, 0.2688, 0.2374, 0.2696, 0.2369, 0.2718, 0.241, 0.2709, 0.2413, 0.266, 0.234, 0.2666, 0.2334, 0.2696, 0.2369, 0.2688, 0.2374, 0.2626, 0.2312, 0.2631, 0.2304, 0.2666, 0.2334, 0.266, 0.234, 0.2587, 0.2291, 0.259, 0.2282, 0.2631, 0.2304, 0.2626, 0.2312, 0.2544, 0.2278, 0.2546, 0.2269, 0.259, 0.2282, 0.2587, 0.2291, 0.25, 0.2273, 0.25, 0.2265, 0.2546, 0.2269, 0.2544, 0.2278, 0.2456, 0.2278, 0.2454, 0.2269, 0.25, 0.2265, 0.25, 0.2273, 0.2413, 0.2291, 0.241, 0.2282, 0.2454, 0.2269, 0.2456, 0.2278, 0.2374, 0.2312, 0.2369, 0.2304, 0.241, 0.2282, 0.2413, 0.2291, 0.234, 0.234, 0.2334, 0.2334, 0.2369, 0.2304, 0.2374, 0.2312, 0.2312, 0.2374, 0.2304, 0.2369, 0.2334, 0.2334, 0.234, 0.234, 0.2291, 0.2413, 0.2282, 0.241, 0.2304, 0.2369, 0.2312, 0.2374, 0.2278, 0.2456, 0.2269, 0.2454, 0.2282, 0.241, 0.2291, 0.2413, 0.2273, 0.25, 0.2265, 0.25, 0.2269, 0.2454, 0.2278, 0.2456, 0.2278, 0.2544, 0.2269, 0.2546, 0.2265, 0.25, 0.2273, 0.25, 0.2291, 0.2587, 0.2282, 0.259, 0.2269, 0.2546, 0.2278, 0.2544, 0.2312, 0.2626, 0.2304, 0.2631, 0.2282, 0.259, 0.2291, 0.2587, 0.234, 0.266, 0.2334, 0.2666, 0.2304, 0.2631, 0.2312, 0.2626, 0.2374, 0.2688, 0.2369, 0.2696, 0.2334, 0.2666, 0.234, 0.266, 0.2413, 0.2709, 0.241, 0.2718, 0.2369, 0.2696, 0.2374, 0.2688, 0.2456, 0.2722, 0.2454, 0.2731, 0.241, 0.2718, 0.2413, 0.2709, 0.25, 0.2727, 0.25, 0.2735, 0.2454, 0.2731, 0.2456, 0.2722, 0.2591, 0.2956, 0.2593, 0.2967, 0.25, 0.2977, 0.25, 0.2965, 0.25, 0.3459, 0.2687, 0.344, 0.2732, 0.3665, 0.25, 0.3688, 0.2313, 0.344, 0.25, 0.3459, 0.25, 0.3688, 0.2268, 0.3665, 0.2687, 0.344, 0.2867, 0.3386, 0.2955, 0.3598, 0.2732, 0.3665, 0.2867, 0.3386, 0.3033, 0.3297, 0.316, 0.3488, 0.2955, 0.3598, 0.3033, 0.3297, 0.3178, 0.3178, 0.334, 0.334, 0.316, 0.3488, 0.3178, 0.3178, 0.3297, 0.3033, 0.3488, 0.316, 0.334, 0.334, 0.3297, 0.3033, 0.3386, 0.2867, 0.3598, 0.2955, 0.3488, 0.316, 0.3386, 0.2867, 0.344, 0.2687, 0.3665, 0.2732, 0.3598, 0.2955, 0.344, 0.2687, 0.3459, 0.25, 0.3688, 0.25, 0.3665, 0.2732, 0.3459, 0.25, 0.344, 0.2313, 0.3665, 0.2268, 0.3688, 0.25, 0.344, 0.2313, 0.3386, 0.2133, 0.3598, 0.2045, 0.3665, 0.2268, 0.3386, 0.2133, 0.3297, 0.1967, 0.3488, 0.184, 0.3598, 0.2045, 0.3297, 0.1967, 0.3178, 0.1822, 0.334, 0.166, 0.3488, 0.184, 0.3178, 0.1822, 0.3033, 0.1703, 0.316, 0.1512, 0.334, 0.166, 0.3033, 0.1703, 0.2867, 0.1614, 0.2955, 0.1402, 0.316, 0.1512, 0.2867, 0.1614, 0.2687, 0.156, 0.2732, 0.1335, 0.2955, 0.1402, 0.2687, 0.156, 0.25, 0.1541, 0.25, 0.1312, 0.2732, 0.1335, 0.25, 0.1541, 0.2313, 0.156, 0.2268, 0.1335, 0.25, 0.1312, 0.2313, 0.156, 0.2133, 0.1614, 0.2045, 0.1402, 0.2268, 0.1335, 0.2133, 0.1614, 0.1967, 0.1703, 0.184, 0.1512, 0.2045, 0.1402, 0.1967, 0.1703, 0.1822, 0.1822, 0.166, 0.166, 0.184, 0.1512, 0.1822, 0.1822, 0.1703, 0.1967, 0.1512, 0.184, 0.166, 0.166, 0.1703, 0.1967, 0.1614, 0.2133, 0.1402, 0.2045, 0.1512, 0.184, 0.1614, 0.2133, 0.156, 0.2313, 0.1335, 0.2268, 0.1402, 0.2045, 0.156, 0.2313, 0.1541, 0.25, 0.1312, 0.25, 0.1335, 0.2268, 0.1541, 0.25, 0.156, 0.2687, 0.1335, 0.2732, 0.1312, 0.25, 0.156, 0.2687, 0.1614, 0.2867, 0.1402, 0.2955, 0.1335, 0.2732, 0.1614, 0.2867, 0.1703, 0.3033, 0.1512, 0.316, 0.1402, 0.2955, 0.1703, 0.3033, 0.1822, 0.3178, 0.166, 0.334, 0.1512, 0.316, 0.1822, 0.3178, 0.1967, 0.3297, 0.184, 0.3488, 0.166, 0.334, 0.1967, 0.3297, 0.2133, 0.3386, 0.2045, 0.3598, 0.184, 0.3488, 0.2133, 0.3386, 0.2313, 0.344, 0.2268, 0.3665, 0.2045, 0.3598, 0.25, 0.3218, 0.264, 0.3204, 0.2685, 0.3429, 0.25, 0.3447, 0.236, 0.3204, 0.25, 0.3218, 0.25, 0.3447, 0.2315, 0.3429, 0.264, 0.3204, 0.2775, 0.3163, 0.2862, 0.3375, 0.2685, 0.3429, 0.2775, 0.3163, 0.2899, 0.3097, 0.3026, 0.3287, 0.2862, 0.3375, 0.2899, 0.3097, 0.3008, 0.3008, 0.317, 0.317, 0.3026, 0.3287, 0.3008, 0.3008, 0.3097, 0.2899, 0.3287, 0.3026, 0.317, 0.317, 0.3097, 0.2899, 0.3163, 0.2775, 0.3375, 0.2862, 0.3287, 0.3026, 0.3163, 0.2775, 0.3204, 0.264, 0.3429, 0.2685, 0.3375, 0.2862, 0.3204, 0.264, 0.3218, 0.25, 0.3447, 0.25, 0.3429, 0.2685, 0.3218, 0.25, 0.3204, 0.236, 0.3429, 0.2315, 0.3447, 0.25, 0.3204, 0.236, 0.3163, 0.2225, 0.3375, 0.2138, 0.3429, 0.2315, 0.3163, 0.2225, 0.3097, 0.2101, 0.3287, 0.1974, 0.3375, 0.2138, 0.3097, 0.2101, 0.3008, 0.1992, 0.317, 0.183, 0.3287, 0.1974, 0.3008, 0.1992, 0.2899, 0.1903, 0.3026, 0.1713, 0.317, 0.183, 0.2899, 0.1903, 0.2775, 0.1837, 0.2862, 0.1625, 0.3026, 0.1713, 0.2775, 0.1837, 0.264, 0.1796, 0.2685, 0.1571, 0.2862, 0.1625, 0.264, 0.1796, 0.25, 0.1782, 0.25, 0.1553, 0.2685, 0.1571, 0.25, 0.1782, 0.236, 0.1796, 0.2315, 0.1571, 0.25, 0.1553, 0.236, 0.1796, 0.2225, 0.1837, 0.2138, 0.1625, 0.2315, 0.1571, 0.2225, 0.1837, 0.2101, 0.1903, 0.1974, 0.1713, 0.2138, 0.1625, 0.2101, 0.1903, 0.1992, 0.1992, 0.183, 0.183, 0.1974, 0.1713, 0.1992, 0.1992, 0.1903, 0.2101, 0.1713, 0.1974, 0.183, 0.183, 0.1903, 0.2101, 0.1837, 0.2225, 0.1625, 0.2138, 0.1713, 0.1974, 0.1837, 0.2225, 0.1796, 0.236, 0.1571, 0.2315, 0.1625, 0.2138, 0.1796, 0.236, 0.1782, 0.25, 0.1553, 0.25, 0.1571, 0.2315, 0.1782, 0.25, 0.1796, 0.264, 0.1571, 0.2685, 0.1553, 0.25, 0.1796, 0.264, 0.1837, 0.2775, 0.1625, 0.2862, 0.1571, 0.2685, 0.1837, 0.2775, 0.1903, 0.2899, 0.1713, 0.3026, 0.1625, 0.2862, 0.1903, 0.2899, 0.1992, 0.3008, 0.183, 0.317, 0.1713, 0.3026, 0.1992, 0.3008, 0.2101, 0.3097, 0.1974, 0.3287, 0.183, 0.317, 0.2101, 0.3097, 0.2225, 0.3163, 0.2138, 0.3375, 0.1974, 0.3287, 0.2225, 0.3163, 0.236, 0.3204, 0.2315, 0.3429, 0.2138, 0.3375, 0.25, 0.2977, 0.2593, 0.2967, 0.2638, 0.3192, 0.25, 0.3206, 0.2407, 0.2967, 0.25, 0.2977, 0.25, 0.3206, 0.2362, 0.3192, 0.2593, 0.2967, 0.2682, 0.294, 0.277, 0.3152, 0.2638, 0.3192, 0.2682, 0.294, 0.2765, 0.2896, 0.2892, 0.3087, 0.277, 0.3152, 0.2765, 0.2896, 0.2837, 0.2837, 0.2999, 0.2999, 0.2892, 0.3087, 0.2837, 0.2837, 0.2896, 0.2765, 0.3087, 0.2892, 0.2999, 0.2999, 0.2896, 0.2765, 0.294, 0.2682, 0.3152, 0.277, 0.3087, 0.2892, 0.294, 0.2682, 0.2967, 0.2593, 0.3192, 0.2638, 0.3152, 0.277, 0.2967, 0.2593, 0.2977, 0.25, 0.3206, 0.25, 0.3192, 0.2638, 0.2977, 0.25, 0.2967, 0.2407, 0.3192, 0.2362, 0.3206, 0.25, 0.2967, 0.2407, 0.294, 0.2318, 0.3152, 0.223, 0.3192, 0.2362, 0.294, 0.2318, 0.2896, 0.2235, 0.3087, 0.2108, 0.3152, 0.223, 0.2896, 0.2235, 0.2837, 0.2163, 0.2999, 0.2001, 0.3087, 0.2108, 0.2837, 0.2163, 0.2765, 0.2104, 0.2892, 0.1913, 0.2999, 0.2001, 0.2765, 0.2104, 0.2682, 0.206, 0.277, 0.1848, 0.2892, 0.1913, 0.2682, 0.206, 0.2593, 0.2033, 0.2638, 0.1808, 0.277, 0.1848, 0.2593, 0.2033, 0.25, 0.2023, 0.25, 0.1794, 0.2638, 0.1808, 0.25, 0.2023, 0.2407, 0.2033, 0.2362, 0.1808, 0.25, 0.1794, 0.2407, 0.2033, 0.2318, 0.206, 0.223, 0.1848, 0.2362, 0.1808, 0.2318, 0.206, 0.2235, 0.2104, 0.2108, 0.1913, 0.223, 0.1848, 0.2235, 0.2104, 0.2163, 0.2163, 0.2001, 0.2001, 0.2108, 0.1913, 0.2163, 0.2163, 0.2104, 0.2235, 0.1913, 0.2108, 0.2001, 0.2001, 0.2104, 0.2235, 0.206, 0.2318, 0.1848, 0.223, 0.1913, 0.2108, 0.206, 0.2318, 0.2033, 0.2407, 0.1808, 0.2362, 0.1848, 0.223, 0.2033, 0.2407, 0.2023, 0.25, 0.1794, 0.25, 0.1808, 0.2362, 0.2023, 0.25, 0.2033, 0.2593, 0.1808, 0.2638, 0.1794, 0.25, 0.2033, 0.2593, 0.206, 0.2682, 0.1848, 0.277, 0.1808, 0.2638, 0.206, 0.2682, 0.2104, 0.2765, 0.1913, 0.2892, 0.1848, 0.277, 0.2104, 0.2765, 0.2163, 0.2837, 0.2001, 0.2999, 0.1913, 0.2892, 0.2163, 0.2837, 0.2235, 0.2896, 0.2108, 0.3087, 0.2001, 0.2999, 0.2235, 0.2896, 0.2318, 0.294, 0.223, 0.3152, 0.2108, 0.3087, 0.2318, 0.294, 0.2407, 0.2967, 0.2362, 0.3192, 0.223, 0.3152, 0.25, 0.2735, 0.2546, 0.2731, 0.2591, 0.2956, 0.25, 0.2965, 0.2521, 0.2607, 0.2542, 0.2601, 0.2542, 0.2602, 0.2522, 0.2608, 0.2478, 0.2608, 0.2479, 0.2607, 0.25, 0.2609, 0.25, 0.261, 0.2454, 0.2731, 0.25, 0.2735, 0.25, 0.2965, 0.2409, 0.2956, 0.2546, 0.2731, 0.259, 0.2718, 0.2678, 0.2929, 0.2591, 0.2956, 0.2561, 0.2592, 0.2561, 0.2591, 0.2577, 0.2577, 0.2578, 0.2578, 0.259, 0.2718, 0.2631, 0.2696, 0.2758, 0.2886, 0.2678, 0.2929, 0.2578, 0.2578, 0.2577, 0.2577, 0.2591, 0.2561, 0.2592, 0.2561, 0.2631, 0.2696, 0.2666, 0.2666, 0.2829, 0.2829, 0.2758, 0.2886, 0.2592, 0.2561, 0.2591, 0.2561, 0.2601, 0.2542, 0.2602, 0.2542, 0.2666, 0.2666, 0.2696, 0.2631, 0.2886, 0.2758, 0.2829, 0.2829, 0.2602, 0.2542, 0.2601, 0.2542, 0.2607, 0.2521, 0.2608, 0.2522, 0.2696, 0.2631, 0.2718, 0.259, 0.2929, 0.2678, 0.2886, 0.2758, 0.2608, 0.2522, 0.2607, 0.2521, 0.2609, 0.25, 0.261, 0.25, 0.2718, 0.259, 0.2731, 0.2546, 0.2956, 0.2591, 0.2929, 0.2678, 0.261, 0.25, 0.2609, 0.25, 0.2607, 0.2479, 0.2608, 0.2478, 0.2731, 0.2546, 0.2735, 0.25, 0.2965, 0.25, 0.2956, 0.2591, 0.2608, 0.2478, 0.2607, 0.2479, 0.2601, 0.2458, 0.2602, 0.2458, 0.2735, 0.25, 0.2731, 0.2454, 0.2956, 0.2409, 0.2965, 0.25, 0.2602, 0.2458, 0.2601, 0.2458, 0.2591, 0.2439, 0.2592, 0.2439, 0.2731, 0.2454, 0.2718, 0.241, 0.2929, 0.2322, 0.2956, 0.2409, 0.2592, 0.2439, 0.2591, 0.2439, 0.2577, 0.2423, 0.2578, 0.2422, 0.2718, 0.241, 0.2696, 0.2369, 0.2886, 0.2242, 0.2929, 0.2322, 0.2578, 0.2422, 0.2577, 0.2423, 0.2561, 0.2409, 0.2561, 0.2408, 0.2696, 0.2369, 0.2666, 0.2334, 0.2829, 0.2171, 0.2886, 0.2242, 0.2561, 0.2408, 0.2561, 0.2409, 0.2542, 0.2399, 0.2542, 0.2398, 0.2666, 0.2334, 0.2631, 0.2304, 0.2758, 0.2114, 0.2829, 0.2171, 0.2542, 0.2398, 0.2542, 0.2399, 0.2521, 0.2393, 0.2522, 0.2392, 0.2631, 0.2304, 0.259, 0.2282, 0.2678, 0.2071, 0.2758, 0.2114, 0.2522, 0.2392, 0.2521, 0.2393, 0.25, 0.2391, 0.25, 0.239, 0.259, 0.2282, 0.2546, 0.2269, 0.2591, 0.2044, 0.2678, 0.2071, 0.25, 0.239, 0.25, 0.2391, 0.2479, 0.2393, 0.2478, 0.2392, 0.2546, 0.2269, 0.25, 0.2265, 0.25, 0.2035, 0.2591, 0.2044, 0.2478, 0.2392, 0.2479, 0.2393, 0.2458, 0.2399, 0.2458, 0.2398, 0.25, 0.2265, 0.2454, 0.2269, 0.2409, 0.2044, 0.25, 0.2035, 0.2458, 0.2398, 0.2458, 0.2399, 0.2439, 0.2409, 0.2439, 0.2408, 0.2454, 0.2269, 0.241, 0.2282, 0.2322, 0.2071, 0.2409, 0.2044, 0.2439, 0.2408, 0.2439, 0.2409, 0.2423, 0.2423, 0.2422, 0.2422, 0.241, 0.2282, 0.2369, 0.2304, 0.2242, 0.2114, 0.2322, 0.2071, 0.2422, 0.2422, 0.2423, 0.2423, 0.2409, 0.2439, 0.2408, 0.2439, 0.2369, 0.2304, 0.2334, 0.2334, 0.2171, 0.2171, 0.2242, 0.2114, 0.2408, 0.2439, 0.2409, 0.2439, 0.2399, 0.2458, 0.2398, 0.2458, 0.2334, 0.2334, 0.2304, 0.2369, 0.2114, 0.2242, 0.2171, 0.2171, 0.2398, 0.2458, 0.2399, 0.2458, 0.2393, 0.2479, 0.2392, 0.2478, 0.2304, 0.2369, 0.2282, 0.241, 0.2071, 0.2322, 0.2114, 0.2242, 0.2392, 0.2478, 0.2393, 0.2479, 0.2391, 0.25, 0.239, 0.25, 0.2282, 0.241, 0.2269, 0.2454, 0.2044, 0.2409, 0.2071, 0.2322, 0.239, 0.25, 0.2391, 0.25, 0.2393, 0.2521, 0.2392, 0.2522, 0.2269, 0.2454, 0.2265, 0.25, 0.2035, 0.25, 0.2044, 0.2409, 0.2392, 0.2522, 0.2393, 0.2521, 0.2399, 0.2542, 0.2398, 0.2542, 0.2265, 0.25, 0.2269, 0.2546, 0.2044, 0.2591, 0.2035, 0.25, 0.2398, 0.2542, 0.2399, 0.2542, 0.2409, 0.2561, 0.2408, 0.2561, 0.2269, 0.2546, 0.2282, 0.259, 0.2071, 0.2678, 0.2044, 0.2591, 0.2408, 0.2561, 0.2409, 0.2561, 0.2423, 0.2577, 0.2422, 0.2578, 0.2282, 0.259, 0.2304, 0.2631, 0.2114, 0.2758, 0.2071, 0.2678, 0.2422, 0.2578, 0.2423, 0.2577, 0.2439, 0.2591, 0.2439, 0.2592, 0.2304, 0.2631, 0.2334, 0.2666, 0.2171, 0.2829, 0.2114, 0.2758, 0.2439, 0.2592, 0.2439, 0.2591, 0.2458, 0.2601, 0.2458, 0.2602, 0.2334, 0.2666, 0.2369, 0.2696, 0.2242, 0.2886, 0.2171, 0.2829, 0.2458, 0.2602, 0.2458, 0.2601, 0.2479, 0.2607, 0.2478, 0.2608, 0.2369, 0.2696, 0.241, 0.2718, 0.2322, 0.2929, 0.2242, 0.2886, 0.241, 0.2718, 0.2454, 0.2731, 0.2409, 0.2956, 0.2322, 0.2929, 0.2544, 0.2722, 0.2546, 0.2731, 0.25, 0.2735, 0.25, 0.2727, 0.2542, 0.2601, 0.2561, 0.2591, 0.2561, 0.2592, 0.2542, 0.2602, 0.2519, 0.2597, 0.25, 0.2599, 0.25, 0.25, 0.25, 0.2599, 0.2481, 0.2597, 0.25, 0.25, 0.2481, 0.2597, 0.2462, 0.2591, 0.25, 0.25, 0.2462, 0.2591, 0.2445, 0.2582, 0.25, 0.25, 0.2445, 0.2582, 0.243, 0.257, 0.25, 0.25, 0.243, 0.257, 0.2418, 0.2555, 0.25, 0.25, 0.2418, 0.2555, 0.2409, 0.2538, 0.25, 0.25, 0.2409, 0.2538, 0.2403, 0.2519, 0.25, 0.25, 0.2403, 0.2519, 0.2401, 0.25, 0.25, 0.25, 0.2401, 0.25, 0.2403, 0.2481, 0.25, 0.25, 0.2403, 0.2481, 0.2409, 0.2462, 0.25, 0.25, 0.2409, 0.2462, 0.2418, 0.2445, 0.25, 0.25, 0.2418, 0.2445, 0.243, 0.243, 0.25, 0.25, 0.243, 0.243, 0.2445, 0.2418, 0.25, 0.25, 0.2445, 0.2418, 0.2462, 0.2409, 0.25, 0.25, 0.2462, 0.2409, 0.2481, 0.2403, 0.25, 0.25, 0.2481, 0.2403, 0.25, 0.2401, 0.25, 0.25, 0.25, 0.2401, 0.2519, 0.2403, 0.25, 0.25, 0.2519, 0.2403, 0.2538, 0.2409, 0.25, 0.25, 0.2538, 0.2409, 0.2555, 0.2418, 0.25, 0.25, 0.2555, 0.2418, 0.257, 0.243, 0.25, 0.25, 0.257, 0.243, 0.2582, 0.2445, 0.25, 0.25, 0.2582, 0.2445, 0.2591, 0.2462, 0.25, 0.25, 0.2591, 0.2462, 0.2597, 0.2481, 0.25, 0.25, 0.2597, 0.2481, 0.2599, 0.25, 0.25, 0.25, 0.2599, 0.25, 0.2597, 0.2519, 0.25, 0.25, 0.2597, 0.2519, 0.2591, 0.2538, 0.25, 0.25, 0.2591, 0.2538, 0.2582, 0.2555, 0.25, 0.25, 0.2582, 0.2555, 0.257, 0.257, 0.25, 0.25, 0.257, 0.257, 0.2555, 0.2582, 0.25, 0.25, 0.2555, 0.2582, 0.2538, 0.2591, 0.25, 0.25, 0.2538, 0.2591, 0.2519, 0.2597, 0.25, 0.25, 0.2734, 0.3677, 0.2959, 0.3609, 0.3047, 0.3821, 0.2779, 0.3902, 0.25, 0.37, 0.2734, 0.3677, 0.2779, 0.3902, 0.25, 0.3929, 0.2959, 0.3609, 0.3167, 0.3498, 0.3294, 0.3689, 0.3047, 0.3821, 0.3167, 0.3498, 0.3349, 0.3349, 0.3511, 0.3511, 0.3294, 0.3689, 0.3349, 0.3349, 0.3498, 0.3167, 0.3689, 0.3294, 0.3511, 0.3511, 0.3498, 0.3167, 0.3609, 0.2959, 0.3821, 0.3047, 0.3689, 0.3294, 0.3609, 0.2959, 0.3677, 0.2734, 0.3902, 0.2779, 0.3821, 0.3047, 0.3677, 0.2734, 0.37, 0.25, 0.3929, 0.25, 0.3902, 0.2779, 0.37, 0.25, 0.3677, 0.2266, 0.3902, 0.2221, 0.3929, 0.25, 0.3677, 0.2266, 0.3609, 0.2041, 0.3821, 0.1953, 0.3902, 0.2221, 0.3609, 0.2041, 0.3498, 0.1833, 0.3689, 0.1706, 0.3821, 0.1953, 0.3498, 0.1833, 0.3349, 0.1651, 0.3511, 0.1489, 0.3689, 0.1706, 0.3349, 0.1651, 0.3167, 0.1502, 0.3294, 0.1311, 0.3511, 0.1489, 0.3167, 0.1502, 0.2959, 0.1391, 0.3047, 0.1179, 0.3294, 0.1311, 0.2959, 0.1391, 0.2734, 0.1323, 0.2779, 0.1098, 0.3047, 0.1179, 0.2734, 0.1323, 0.25, 0.13, 0.25, 0.1071, 0.2779, 0.1098, 0.25, 0.13, 0.2266, 0.1323, 0.2221, 0.1098, 0.25, 0.1071, 0.2266, 0.1323, 0.2041, 0.1391, 0.1953, 0.1179, 0.2221, 0.1098, 0.2041, 0.1391, 0.1833, 0.1502, 0.1706, 0.1311, 0.1953, 0.1179, 0.1833, 0.1502, 0.1651, 0.1651, 0.1489, 0.1489, 0.1706, 0.1311, 0.1651, 0.1651, 0.1502, 0.1833, 0.1311, 0.1706, 0.1489, 0.1489, 0.1502, 0.1833, 0.1391, 0.2041, 0.1179, 0.1953, 0.1311, 0.1706, 0.1391, 0.2041, 0.1323, 0.2266, 0.1098, 0.2221, 0.1179, 0.1953, 0.1323, 0.2266, 0.13, 0.25, 0.1071, 0.25, 0.1098, 0.2221, 0.13, 0.25, 0.1323, 0.2734, 0.1098, 0.2779, 0.1071, 0.25, 0.1323, 0.2734, 0.1391, 0.2959, 0.1179, 0.3047, 0.1098, 0.2779, 0.1391, 0.2959, 0.1502, 0.3167, 0.1311, 0.3294, 0.1179, 0.3047, 0.1502, 0.3167, 0.1651, 0.3349, 0.1489, 0.3511, 0.1311, 0.3294, 0.1651, 0.3349, 0.1833, 0.3498, 0.1706, 0.3689, 0.1489, 0.3511, 0.1833, 0.3498, 0.2041, 0.3609, 0.1953, 0.3821, 0.1706, 0.3689, 0.2041, 0.3609, 0.2266, 0.3677, 0.2221, 0.3902, 0.1953, 0.3821, 0.2266, 0.3677, 0.25, 0.37, 0.25, 0.3929, 0.2221, 0.3902, 0.2781, 0.3914, 0.3052, 0.3832, 0.3139, 0.4043, 0.2826, 0.4139, 0.25, 0.3941, 0.2781, 0.3914, 0.2826, 0.4139, 0.25, 0.4171, 0.3052, 0.3832, 0.3301, 0.3698, 0.3428, 0.3889, 0.3139, 0.4043, 0.3301, 0.3698, 0.3519, 0.3519, 0.3681, 0.3681, 0.3428, 0.3889, 0.3519, 0.3519, 0.3698, 0.3301, 0.3889, 0.3428, 0.3681, 0.3681, 0.3698, 0.3301, 0.3832, 0.3052, 0.4043, 0.3139, 0.3889, 0.3428, 0.3832, 0.3052, 0.3914, 0.2781, 0.4139, 0.2826, 0.4043, 0.3139, 0.3914, 0.2781, 0.3941, 0.25, 0.4171, 0.25, 0.4139, 0.2826, 0.3941, 0.25, 0.3914, 0.2219, 0.4139, 0.2174, 0.4171, 0.25, 0.3914, 0.2219, 0.3832, 0.1948, 0.4043, 0.1861, 0.4139, 0.2174, 0.3832, 0.1948, 0.3698, 0.1699, 0.3889, 0.1572, 0.4043, 0.1861, 0.3698, 0.1699, 0.3519, 0.1481, 0.3681, 0.1319, 0.3889, 0.1572, 0.3519, 0.1481, 0.3301, 0.1302, 0.3428, 0.1111, 0.3681, 0.1319, 0.3301, 0.1302, 0.3052, 0.1168, 0.3139, 0.09565, 0.3428, 0.1111, 0.3052, 0.1168, 0.2781, 0.1086, 0.2826, 0.08615, 0.3139, 0.09565, 0.2781, 0.1086, 0.25, 0.1059, 0.25, 0.08294, 0.2826, 0.08615, 0.25, 0.1059, 0.2219, 0.1086, 0.2174, 0.08615, 0.25, 0.08294, 0.2219, 0.1086, 0.1948, 0.1168, 0.1861, 0.09565, 0.2174, 0.08615, 0.1948, 0.1168, 0.1699, 0.1302, 0.1572, 0.1111, 0.1861, 0.09565, 0.1699, 0.1302, 0.1481, 0.1481, 0.1319, 0.1319, 0.1572, 0.1111, 0.1481, 0.1481, 0.1302, 0.1699, 0.1111, 0.1572, 0.1319, 0.1319, 0.1302, 0.1699, 0.1168, 0.1948, 0.09565, 0.1861, 0.1111, 0.1572, 0.1168, 0.1948, 0.1086, 0.2219, 0.08615, 0.2174, 0.09565, 0.1861, 0.1086, 0.2219, 0.1059, 0.25, 0.08294, 0.25, 0.08615, 0.2174, 0.1059, 0.25, 0.1086, 0.2781, 0.08615, 0.2826, 0.08294, 0.25, 0.1086, 0.2781, 0.1168, 0.3052, 0.09565, 0.3139, 0.08615, 0.2826, 0.1168, 0.3052, 0.1302, 0.3301, 0.1111, 0.3428, 0.09565, 0.3139, 0.1302, 0.3301, 0.1481, 0.3519, 0.1319, 0.3681, 0.1111, 0.3428, 0.1481, 0.3519, 0.1699, 0.3698, 0.1572, 0.3889, 0.1319, 0.3681, 0.1699, 0.3698, 0.1948, 0.3832, 0.1861, 0.4043, 0.1572, 0.3889, 0.1948, 0.3832, 0.2219, 0.3914, 0.2174, 0.4139, 0.1861, 0.4043, 0.2219, 0.3914, 0.25, 0.3941, 0.25, 0.4171, 0.2174, 0.4139, 0.2828, 0.415, 0.3144, 0.4054, 0.3232, 0.4266, 0.2873, 0.4375, 0.25, 0.4183, 0.2828, 0.415, 0.2873, 0.4375, 0.25, 0.4412, 0.3144, 0.4054, 0.3435, 0.3899, 0.3562, 0.409, 0.3232, 0.4266, 0.3435, 0.3899, 0.369, 0.369, 0.3852, 0.3852, 0.3562, 0.409, 0.369, 0.369, 0.3899, 0.3435, 0.409, 0.3562, 0.3852, 0.3852, 0.3899, 0.3435, 0.4054, 0.3144, 0.4266, 0.3232, 0.409, 0.3562, 0.4054, 0.3144, 0.415, 0.2828, 0.4375, 0.2873, 0.4266, 0.3232, 0.415, 0.2828, 0.4183, 0.25, 0.4412, 0.25, 0.4375, 0.2873, 0.4183, 0.25, 0.415, 0.2172, 0.4375, 0.2127, 0.4412, 0.25, 0.415, 0.2172, 0.4054, 0.1856, 0.4266, 0.1768, 0.4375, 0.2127, 0.4054, 0.1856, 0.3899, 0.1565, 0.409, 0.1438, 0.4266, 0.1768, 0.3899, 0.1565, 0.369, 0.131, 0.3852, 0.1148, 0.409, 0.1438, 0.369, 0.131, 0.3435, 0.1101, 0.3562, 0.09104, 0.3852, 0.1148, 0.3435, 0.1101, 0.3144, 0.09455, 0.3232, 0.07337, 0.3562, 0.09104, 0.3144, 0.09455, 0.2828, 0.08498, 0.2873, 0.06249, 0.3232, 0.07337, 0.2828, 0.08498, 0.25, 0.08175, 0.25, 0.05882, 0.2873, 0.06249, 0.25, 0.08175, 0.2172, 0.08498, 0.2127, 0.06249, 0.25, 0.05882, 0.2172, 0.08498, 0.1856, 0.09455, 0.1768, 0.07337, 0.2127, 0.06249, 0.1856, 0.09455, 0.1565, 0.1101, 0.1438, 0.09104, 0.1768, 0.07337, 0.1565, 0.1101, 0.131, 0.131, 0.1148, 0.1148, 0.1438, 0.09104, 0.131, 0.131, 0.1101, 0.1565, 0.09104, 0.1438, 0.1148, 0.1148, 0.1101, 0.1565, 0.09455, 0.1856, 0.07337, 0.1768, 0.09104, 0.1438, 0.09455, 0.1856, 0.08498, 0.2172, 0.06249, 0.2127, 0.07337, 0.1768, 0.08498, 0.2172, 0.08175, 0.25, 0.05882, 0.25, 0.06249, 0.2127, 0.08175, 0.25, 0.08498, 0.2828, 0.06249, 0.2873, 0.05882, 0.25, 0.08498, 0.2828, 0.09455, 0.3144, 0.07337, 0.3232, 0.06249, 0.2873, 0.09455, 0.3144, 0.1101, 0.3435, 0.09104, 0.3562, 0.07337, 0.3232, 0.1101, 0.3435, 0.131, 0.369, 0.1148, 0.3852, 0.09104, 0.3562, 0.131, 0.369, 0.1565, 0.3899, 0.1438, 0.409, 0.1148, 0.3852, 0.1565, 0.3899, 0.1856, 0.4054, 0.1768, 0.4266, 0.1438, 0.409, 0.1856, 0.4054, 0.2172, 0.415, 0.2127, 0.4375, 0.1768, 0.4266, 0.2172, 0.415, 0.25, 0.4183, 0.25, 0.4412, 0.2127, 0.4375, 0.25, 0.4665, 0.2922, 0.4623, 0.2968, 0.4854, 0.25, 0.49, 0.2875, 0.4387, 0.3236, 0.4277, 0.3324, 0.4489, 0.292, 0.4612, 0.25, 0.4424, 0.2875, 0.4387, 0.292, 0.4612, 0.25, 0.4653, 0.2078, 0.4623, 0.25, 0.4665, 0.25, 0.49, 0.2032, 0.4854, 0.2922, 0.4623, 0.3328, 0.45, 0.3418, 0.4717, 0.2968, 0.4854, 0.3236, 0.4277, 0.3569, 0.41, 0.3696, 0.429, 0.3324, 0.4489, 0.3328, 0.45, 0.3703, 0.43, 0.3833, 0.4496, 0.3418, 0.4717, 0.3569, 0.41, 0.386, 0.386, 0.4022, 0.4022, 0.3696, 0.429, 0.3703, 0.43, 0.4031, 0.4031, 0.4197, 0.4197, 0.3833, 0.4496, 0.386, 0.386, 0.41, 0.3569, 0.429, 0.3696, 0.4022, 0.4022, 0.4031, 0.4031, 0.43, 0.3703, 0.4496, 0.3833, 0.4197, 0.4197, 0.41, 0.3569, 0.4277, 0.3236, 0.4489, 0.3324, 0.429, 0.3696, 0.43, 0.3703, 0.45, 0.3328, 0.4717, 0.3418, 0.4496, 0.3833, 0.4277, 0.3236, 0.4387, 0.2875, 0.4612, 0.292, 0.4489, 0.3324, 0.45, 0.3328, 0.4623, 0.2922, 0.4854, 0.2968, 0.4717, 0.3418, 0.4387, 0.2875, 0.4424, 0.25, 0.4653, 0.25, 0.4612, 0.292, 0.4623, 0.2922, 0.4665, 0.25, 0.49, 0.25, 0.4854, 0.2968, 0.4424, 0.25, 0.4387, 0.2125, 0.4612, 0.208, 0.4653, 0.25, 0.4665, 0.25, 0.4623, 0.2078, 0.4854, 0.2032, 0.49, 0.25, 0.4387, 0.2125, 0.4277, 0.1764, 0.4489, 0.1676, 0.4612, 0.208, 0.4623, 0.2078, 0.45, 0.1672, 0.4717, 0.1582, 0.4854, 0.2032, 0.4277, 0.1764, 0.41, 0.1431, 0.429, 0.1304, 0.4489, 0.1676, 0.45, 0.1672, 0.43, 0.1297, 0.4496, 0.1167, 0.4717, 0.1582, 0.41, 0.1431, 0.386, 0.114, 0.4022, 0.09776, 0.429, 0.1304, 0.43, 0.1297, 0.4031, 0.09692, 0.4197, 0.08029, 0.4496, 0.1167, 0.386, 0.114, 0.3569, 0.09005, 0.3696, 0.07099, 0.4022, 0.09776, 0.4031, 0.09692, 0.3703, 0.07, 0.3833, 0.05045, 0.4197, 0.08029, 0.3569, 0.09005, 0.3236, 0.07227, 0.3324, 0.05109, 0.3696, 0.07099, 0.3703, 0.07, 0.3328, 0.04999, 0.3418, 0.02827, 0.3833, 0.05045, 0.3236, 0.07227, 0.2875, 0.06133, 0.292, 0.03884, 0.3324, 0.05109, 0.3328, 0.04999, 0.2922, 0.03767, 0.2968, 0.01461, 0.3418, 0.02827, 0.2875, 0.06133, 0.25, 0.05763, 0.25, 0.0347, 0.292, 0.03884, 0.2922, 0.03767, 0.25, 0.03351, 0.25, 0.01, 0.2968, 0.01461, 0.25, 0.05763, 0.2125, 0.06133, 0.208, 0.03884, 0.25, 0.0347, 0.25, 0.03351, 0.2078, 0.03767, 0.2032, 0.01461, 0.25, 0.01, 0.2125, 0.06133, 0.1764, 0.07227, 0.1676, 0.05109, 0.208, 0.03884, 0.2078, 0.03767, 0.1672, 0.04999, 0.1582, 0.02827, 0.2032, 0.01461, 0.1764, 0.07227, 0.1431, 0.09005, 0.1304, 0.07099, 0.1676, 0.05109, 0.1672, 0.04999, 0.1297, 0.07, 0.1167, 0.05045, 0.1582, 0.02827, 0.1431, 0.09005, 0.114, 0.114, 0.09776, 0.09776, 0.1304, 0.07099, 0.1297, 0.07, 0.09692, 0.09692, 0.08029, 0.08029, 0.1167, 0.05045, 0.114, 0.114, 0.09005, 0.1431, 0.07099, 0.1304, 0.09776, 0.09776, 0.09692, 0.09692, 0.07, 0.1297, 0.05045, 0.1167, 0.08029, 0.08029, 0.09005, 0.1431, 0.07227, 0.1764, 0.05109, 0.1676, 0.07099, 0.1304, 0.07, 0.1297, 0.04999, 0.1672, 0.02827, 0.1582, 0.05045, 0.1167, 0.07227, 0.1764, 0.06133, 0.2125, 0.03884, 0.208, 0.05109, 0.1676, 0.04999, 0.1672, 0.03767, 0.2078, 0.01461, 0.2032, 0.02827, 0.1582, 0.06133, 0.2125, 0.05763, 0.25, 0.0347, 0.25, 0.03884, 0.208, 0.03767, 0.2078, 0.03351, 0.25, 0.01, 0.25, 0.01461, 0.2032, 0.05763, 0.25, 0.06133, 0.2875, 0.03884, 0.292, 0.0347, 0.25, 0.03351, 0.25, 0.03767, 0.2922, 0.01461, 0.2968, 0.01, 0.25, 0.06133, 0.2875, 0.07227, 0.3236, 0.05109, 0.3324, 0.03884, 0.292, 0.03767, 0.2922, 0.04999, 0.3328, 0.02827, 0.3418, 0.01461, 0.2968, 0.07227, 0.3236, 0.09005, 0.3569, 0.07099, 0.3696, 0.05109, 0.3324, 0.04999, 0.3328, 0.07, 0.3703, 0.05045, 0.3833, 0.02827, 0.3418, 0.09005, 0.3569, 0.114, 0.386, 0.09776, 0.4022, 0.07099, 0.3696, 0.07, 0.3703, 0.09692, 0.4031, 0.08029, 0.4197, 0.05045, 0.3833, 0.114, 0.386, 0.1431, 0.41, 0.1304, 0.429, 0.09776, 0.4022, 0.09692, 0.4031, 0.1297, 0.43, 0.1167, 0.4496, 0.08029, 0.4197, 0.1431, 0.41, 0.1764, 0.4277, 0.1676, 0.4489, 0.1304, 0.429, 0.1297, 0.43, 0.1672, 0.45, 0.1582, 0.4717, 0.1167, 0.4496, 0.1764, 0.4277, 0.2125, 0.4387, 0.208, 0.4612, 0.1676, 0.4489, 0.1672, 0.45, 0.2078, 0.4623, 0.2032, 0.4854, 0.1582, 0.4717, 0.2125, 0.4387, 0.25, 0.4424, 0.25, 0.4653, 0.208, 0.4612, 0.25, 0.2609, 0.25, 0.2599, 0.2519, 0.2597, 0.2521, 0.2607, 0.2456, 0.2722, 0.2478, 0.2608, 0.25, 0.261, 0.25, 0.2727, 0.25, 0.2727, 0.25, 0.261, 0.2522, 0.2608, 0.2544, 0.2722, 0.2519, 0.2597, 0.2538, 0.2591, 0.2542, 0.2601, 0.2521, 0.2607, 0.2481, 0.2597, 0.25, 0.2599, 0.25, 0.2609, 0.2479, 0.2607, 0.2413, 0.2709, 0.2458, 0.2602, 0.2478, 0.2608, 0.2456, 0.2722, 0.2462, 0.2591, 0.2481, 0.2597, 0.2479, 0.2607, 0.2458, 0.2601, 0.2374, 0.2688, 0.2439, 0.2592, 0.2458, 0.2602, 0.2413, 0.2709, 0.2445, 0.2582, 0.2462, 0.2591, 0.2458, 0.2601, 0.2439, 0.2591, 0.234, 0.266, 0.2422, 0.2578, 0.2439, 0.2592, 0.2374, 0.2688, 0.243, 0.257, 0.2445, 0.2582, 0.2439, 0.2591, 0.2423, 0.2577, 0.2312, 0.2626, 0.2408, 0.2561, 0.2422, 0.2578, 0.234, 0.266, 0.2418, 0.2555, 0.243, 0.257, 0.2423, 0.2577, 0.2409, 0.2561, 0.2291, 0.2587, 0.2398, 0.2542, 0.2408, 0.2561, 0.2312, 0.2626, 0.2409, 0.2538, 0.2418, 0.2555, 0.2409, 0.2561, 0.2399, 0.2542, 0.2278, 0.2544, 0.2392, 0.2522, 0.2398, 0.2542, 0.2291, 0.2587, 0.2403, 0.2519, 0.2409, 0.2538, 0.2399, 0.2542, 0.2393, 0.2521, 0.2273, 0.25, 0.239, 0.25, 0.2392, 0.2522, 0.2278, 0.2544, 0.2401, 0.25, 0.2403, 0.2519, 0.2393, 0.2521, 0.2391, 0.25, 0.2278, 0.2456, 0.2392, 0.2478, 0.239, 0.25, 0.2273, 0.25, 0.2403, 0.2481, 0.2401, 0.25, 0.2391, 0.25, 0.2393, 0.2479, 0.2291, 0.2413, 0.2398, 0.2458, 0.2392, 0.2478, 0.2278, 0.2456, 0.2409, 0.2462, 0.2403, 0.2481, 0.2393, 0.2479, 0.2399, 0.2458, 0.2312, 0.2374, 0.2408, 0.2439, 0.2398, 0.2458, 0.2291, 0.2413, 0.2418, 0.2445, 0.2409, 0.2462, 0.2399, 0.2458, 0.2409, 0.2439, 0.234, 0.234, 0.2422, 0.2422, 0.2408, 0.2439, 0.2312, 0.2374, 0.243, 0.243, 0.2418, 0.2445, 0.2409, 0.2439, 0.2423, 0.2423, 0.2374, 0.2312, 0.2439, 0.2408, 0.2422, 0.2422, 0.234, 0.234, 0.2445, 0.2418, 0.243, 0.243, 0.2423, 0.2423, 0.2439, 0.2409, 0.2413, 0.2291, 0.2458, 0.2398, 0.2439, 0.2408, 0.2374, 0.2312, 0.2462, 0.2409, 0.2445, 0.2418, 0.2439, 0.2409, 0.2458, 0.2399, 0.2456, 0.2278, 0.2478, 0.2392, 0.2458, 0.2398, 0.2413, 0.2291, 0.2481, 0.2403, 0.2462, 0.2409, 0.2458, 0.2399, 0.2479, 0.2393, 0.25, 0.2273, 0.25, 0.239, 0.2478, 0.2392, 0.2456, 0.2278, 0.25, 0.2401, 0.2481, 0.2403, 0.2479, 0.2393, 0.25, 0.2391, 0.2544, 0.2278, 0.2522, 0.2392, 0.25, 0.239, 0.25, 0.2273, 0.2519, 0.2403, 0.25, 0.2401, 0.25, 0.2391, 0.2521, 0.2393, 0.2587, 0.2291, 0.2542, 0.2398, 0.2522, 0.2392, 0.2544, 0.2278, 0.2538, 0.2409, 0.2519, 0.2403, 0.2521, 0.2393, 0.2542, 0.2399, 0.2626, 0.2312, 0.2561, 0.2408, 0.2542, 0.2398, 0.2587, 0.2291, 0.2555, 0.2418, 0.2538, 0.2409, 0.2542, 0.2399, 0.2561, 0.2409, 0.266, 0.234, 0.2578, 0.2422, 0.2561, 0.2408, 0.2626, 0.2312, 0.257, 0.243, 0.2555, 0.2418, 0.2561, 0.2409, 0.2577, 0.2423, 0.2688, 0.2374, 0.2592, 0.2439, 0.2578, 0.2422, 0.266, 0.234, 0.2582, 0.2445, 0.257, 0.243, 0.2577, 0.2423, 0.2591, 0.2439, 0.2709, 0.2413, 0.2602, 0.2458, 0.2592, 0.2439, 0.2688, 0.2374, 0.2591, 0.2462, 0.2582, 0.2445, 0.2591, 0.2439, 0.2601, 0.2458, 0.2722, 0.2456, 0.2608, 0.2478, 0.2602, 0.2458, 0.2709, 0.2413, 0.2597, 0.2481, 0.2591, 0.2462, 0.2601, 0.2458, 0.2607, 0.2479, 0.2727, 0.25, 0.261, 0.25, 0.2608, 0.2478, 0.2722, 0.2456, 0.2599, 0.25, 0.2597, 0.2481, 0.2607, 0.2479, 0.2609, 0.25, 0.2722, 0.2544, 0.2608, 0.2522, 0.261, 0.25, 0.2727, 0.25, 0.2597, 0.2519, 0.2599, 0.25, 0.2609, 0.25, 0.2607, 0.2521, 0.2709, 0.2587, 0.2602, 0.2542, 0.2608, 0.2522, 0.2722, 0.2544, 0.2591, 0.2538, 0.2597, 0.2519, 0.2607, 0.2521, 0.2601, 0.2542, 0.2688, 0.2626, 0.2592, 0.2561, 0.2602, 0.2542, 0.2709, 0.2587, 0.2582, 0.2555, 0.2591, 0.2538, 0.2601, 0.2542, 0.2591, 0.2561, 0.266, 0.266, 0.2578, 0.2578, 0.2592, 0.2561, 0.2688, 0.2626, 0.257, 0.257, 0.2582, 0.2555, 0.2591, 0.2561, 0.2577, 0.2577, 0.2626, 0.2688, 0.2561, 0.2592, 0.2578, 0.2578, 0.266, 0.266, 0.2555, 0.2582, 0.257, 0.257, 0.2577, 0.2577, 0.2561, 0.2591, 0.2587, 0.2709, 0.2542, 0.2602, 0.2561, 0.2592, 0.2626, 0.2688, 0.2538, 0.2591, 0.2555, 0.2582, 0.2561, 0.2591, 0.2542, 0.2601, 0.2522, 0.2608, 0.2542, 0.2602, 0.2587, 0.2709, 0.2544, 0.2722, 0.25, 0.261, 0.25, 0.2609, 0.2521, 0.2607, 0.2522, 0.2608])
me_cylinder.materials.append(mat_white)
me_cylinder.materials.append(mat_blue)
me_cylinder.materials.append(mat_black)
me_cylinder.materials.append(mat_red)
me_cylinder.materials.append(mat_gold)
me_cylinder.materials.append(mat_line)
me_cylinder.use_remesh_fix_poles = True
me_cylinder.use_remesh_preserve_attributes = False
me_cylinder.update()

# ---- objects
ob_cylinder = bpy.data.objects.new('Cylinder', me_cylinder)

# ---- transforms, parenting, visibility, modifiers, constraints
ob_cylinder.location = (0.0, 0.0, 0.0)

# ---- collection membership
scene.collection.objects.link(ob_cylinder)

# ---- scene / render settings (as saved in the file)
scene.frame_start = 1; scene.frame_end = 250; scene.frame_set(1)
scene.render.engine = 'BLENDER_EEVEE_NEXT'
scene.cycles.use_denoising = False
scene.cycles.samples = 128
scene.cycles.sampling_pattern = 'TABULATED_SOBOL'
scene.cycles.use_adaptive_sampling = False
scene.cycles.use_light_tree = False
scene.view_settings.view_transform = 'Filmic'
bpy.context.view_layer.update()

# ---- added for rendering (the .blend has no active camera and no usable light): camera, sun
cam_auto = bpy.data.cameras.new('AutoCamera')
cam_auto.lens = 50.0
cam_auto.sensor_width = 36.0
cam_auto.clip_end = 1000.0
ob_auto_camera = bpy.data.objects.new('AutoCamera', cam_auto)
scene.collection.objects.link(ob_auto_camera)
ob_auto_camera.location = (1.31173, -1.57408, 1.04939)
ob_auto_camera.rotation_euler = (1.09748, -7.21219e-08, 0.694738)
scene.camera = ob_auto_camera
light_auto_sun = bpy.data.lights.new('AutoSun', 'SUN')
light_auto_sun.energy = 3.0
light_auto_sun.angle = 0.0523599
ob_auto_sun = bpy.data.objects.new('AutoSun', light_auto_sun)
scene.collection.objects.link(ob_auto_sun)
ob_auto_sun.rotation_euler = (0.872665, 0.174533, 0.523599)
bpy.context.view_layer.update()
